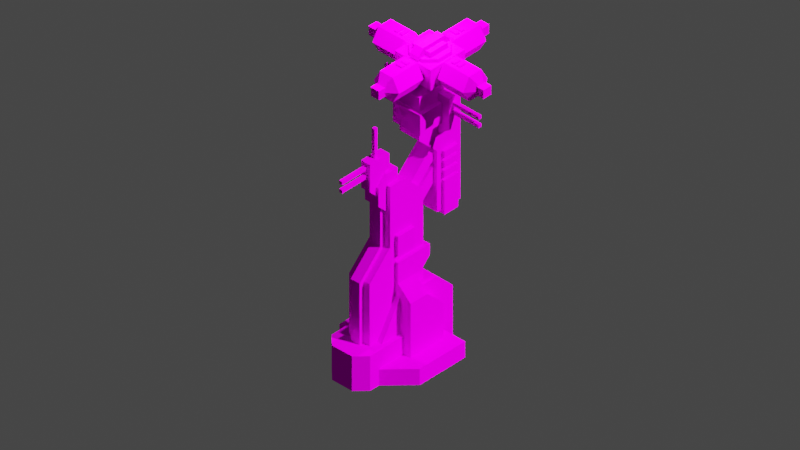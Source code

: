 # Source: anti_missile_tower_render.blend  (saved by Blender 2.80.75; exported with 4.5.12 LTS)
import bpy
from mathutils import Matrix  # noqa: F401  (used for matrix-valued properties, if any)

bpy.ops.wm.read_factory_settings(use_empty=True)
scene = bpy.context.scene
scene.name = 'Scene'

# ---- collections
col_collection = bpy.data.collections.new('Collection'); scene.collection.children.link(col_collection)

# ---- images (referenced by path relative to the original .blend; pixels are not part of the script)
import os
ASSET_DIR = os.environ.get("B2B_ASSET_DIR", "")  # directory of the original .blend (textures are referenced by path, not embedded)
HERE = os.path.dirname(os.path.abspath(__file__))  # packed textures are extracted next to this script under _unpacked/

def load_image(name, relpath, width, height, colorspace="sRGB"):
    """Load a texture the original file referenced (path relative to the .blend, or extracted next to this script)."""
    p = next((c for c in (os.path.join(HERE, relpath), os.path.join(ASSET_DIR, relpath)) if relpath and os.path.exists(c)), "")
    if p:
        img = bpy.data.images.load(p, check_existing=True)
        img.name = name
    else:  # same state as the original file: an image datablock whose file is absent (Cycles renders it pink)
        img = bpy.data.images.new(name, width, height)
        img.source = "FILE"
        img.filepath = "//" + (relpath or name)
    img.colorspace_settings.name = colorspace
    return img
img_adv_mass_generator_template_png = load_image('adv_mass_generator_template.png', 'adv_mass_generator_template.png', 1024, 1024, 'sRGB')

# ---- materials (node trees are filled in below, after node groups)
mat_material = bpy.data.materials.new('Material')
mat_material.use_transparent_shadow = False

# ---- material node trees
mat_material.use_nodes = True; mat_material.node_tree.nodes.clear()
_N = mat_material.node_tree.nodes; _L = mat_material.node_tree.links
n0 = _N.new('ShaderNodeOutputMaterial'); n0.name = 'Material Output'; n0.location = (300, 300)
n1 = _N.new('ShaderNodeBsdfPrincipled'); n1.name = 'Principled BSDF'; n1.location = (10, 300)
n1.distribution = 'GGX'
n1.subsurface_method = 'BURLEY'
n1.inputs[3].default_value = 1.45
n1.inputs[13].default_value = 0.0
n1.inputs[27].default_value = (0.0, 0.0, 0.0, 1.0)
n1.inputs[28].default_value = 1.0
n2 = _N.new('ShaderNodeTexImage'); n2.name = 'Image Texture'; n2.location = (-280, 280)
n2.image = img_adv_mass_generator_template_png
_L.new(n1.outputs[0], n0.inputs[0])
_L.new(n2.outputs[0], n1.inputs[0])
n0.is_active_output = True

# ---- world
world_world = bpy.data.worlds.new('World'); scene.world = world_world
world_world.use_nodes = True; world_world.node_tree.nodes.clear()
_N = world_world.node_tree.nodes; _L = world_world.node_tree.links
n0 = _N.new('ShaderNodeOutputWorld'); n0.name = 'World Output'; n0.location = (300, 300)
n1 = _N.new('ShaderNodeBackground'); n1.name = 'Background'; n1.location = (10, 300)
n1.inputs[0].default_value = (0.05088, 0.05088, 0.05088, 1.0)
_L.new(n1.outputs[0], n0.inputs[0])
n0.is_active_output = True
world_world.color = (0.05088, 0.05088, 0.05088)
world_world.use_sun_shadow = False
world_world.sun_shadow_jitter_overblur = 0.0

# ---- cameras
cam_camera = bpy.data.cameras.new('Camera')
cam_camera.type = 'ORTHO'
cam_camera.ortho_scale = 52.0

# ---- lights
light_sun_001 = bpy.data.lights.new('Sun.001', 'SUN')
light_sun_001.transmission_factor = 0.0
light_sun_001.energy = 2.0
light_sun_001.shadow_soft_size = 0.125
light_sun_002 = bpy.data.lights.new('Sun.002', 'SUN')
light_sun_002.transmission_factor = 0.0
light_sun_002.energy = 7.0
light_sun_002.shadow_soft_size = 0.125
light_point = bpy.data.lights.new('Point', 'POINT')
light_point.transmission_factor = 0.0
light_point.energy = 2e+04
light_point.shadow_maximum_resolution = 0.006
light_point.use_absolute_resolution = True

# ---- meshes
me_cube_001 = bpy.data.meshes.new('Cube.001')
me_cube_001.from_pydata([(-0.8908, 2.173, 20.16), (0.8908, 2.173, 20.16), (-0.9303, 2.487, 5.607), (-0.9303, -2.531, 2.772), (0.9303, 2.487, 5.607), (0.9303, -2.531, 2.772), (0.9303, -0.599, 9.614), (0.9303, -2.531, 7.682), (-0.9303, -2.531, 7.682), (-0.9303, -0.599, 9.614), (0.9303, -0.599, 14.47), (-0.9303, -0.599, 14.47), (-0.9303, 0.7705, 14.47), (-0.9303, 2.487, 12.76), (0.9303, 2.487, 12.76), (0.9303, 0.7705, 14.47), (-0.8908, 6.027, 20.16), (0.8908, 6.027, 20.16), (-0.8908, 6.027, 10.16), (0.8908, 6.027, 10.16), (0.8908, 3.831, 15.05), (0.8908, 2.173, 16.71), (-0.8908, 2.173, 16.71), (-0.8908, 3.831, 15.05), (0.8908, 3.831, 10.16), (-0.8908, 3.831, 10.16), (-1.234, 1.905, 19.03), (1.234, 1.905, 19.03), (-1.234, 3.928, 19.03), (1.234, 3.928, 19.03), (-1.234, 3.928, 17.39), (1.234, 3.928, 17.39), (1.234, 1.905, 17.39), (-1.234, 1.905, 17.39), (0.3983, -1.942, 16.67), (-0.3983, -1.942, 16.67), (-0.6208, 0.4325, 15.36), (0.6208, 0.4325, 15.36), (0.3983, -0.1244, 16.67), (-0.6208, 0.4325, 12.36), (0.6208, 0.4325, 12.36), (-0.3983, -0.1244, 16.67), (-0.6208, -0.599, 15.36), (-0.6208, -1.367, 14.59), (0.6208, -1.367, 14.59), (0.6208, -0.599, 15.36), (-0.6208, -1.367, 13.13), (-0.6208, -0.599, 12.36), (0.6208, -0.599, 12.36), (0.6208, -1.367, 13.13), (-0.3983, -0.1244, 13.91), (0.3983, -0.1244, 13.91), (0.5926, 3.858, 15.64), (-0.5926, 3.858, 15.64), (0.5926, 0.5255, 12.31), (-0.5926, 0.5255, 12.31), (0.5926, 1.191, 11.65), (-0.5926, 1.191, 11.65), (-0.5926, 4.524, 14.98), (0.5926, 4.524, 14.98), (0.5926, 4.764, 14.74), (-0.5926, 4.764, 14.74), (0.5926, 1.432, 11.41), (-0.5926, 1.432, 11.41), (0.5926, 2.097, 10.74), (-0.5926, 2.097, 10.74), (-0.5926, 5.43, 14.07), (0.5926, 5.43, 14.07), (3.618, 3.618, 1.293), (1.456, 1.428, 5.607), (-1.456, 1.428, 5.607), (-3.618, 3.618, 1.293), (0.1314, -1.942, 16.4), (0.1314, -1.942, 16.13), (-0.1314, -1.942, 16.4), (-0.1314, -1.942, 16.13), (-0.1314, -4.283, 16.4), (0.1314, -4.283, 16.4), (0.1314, -4.283, 16.13), (-0.1314, -4.283, 16.13), (0.1314, -1.942, 15.73), (0.1314, -1.942, 15.46), (-0.1314, -1.942, 15.73), (-0.1314, -1.942, 15.46), (-0.1314, -4.283, 15.73), (0.1314, -4.283, 15.73), (0.1314, -4.283, 15.46), (-0.1314, -4.283, 15.46), (-0.1314, -1.227, 19.01), (0.1314, -1.227, 19.01), (0.1314, -0.9641, 19.01), (-0.1314, -0.9641, 19.01), (-0.1314, -1.227, 16.67), (-0.1314, -0.9641, 16.67), (0.1314, -1.227, 16.67), (0.1314, -0.9641, 16.67), (-2.35, 2.93, 1.293), (-2.35, -0.1547, 1.293), (2.35, 2.93, 1.293), (2.35, -0.1547, 1.293), (-2.35, -0.1547, 5.607), (2.35, -0.1547, 5.607), (-2.35, 2.93, 4.105), (-2.35, 1.428, 5.607), (2.35, 1.428, 5.607), (2.35, 2.93, 4.105), (1.215, -0.1547, 8.835), (-1.215, -0.1547, 8.835), (1.215, 1.428, 8.835), (-1.215, 1.428, 8.835), (1.215, 1.428, 10.4), (-1.215, 1.428, 10.4), (1.215, -0.1547, 10.4), (-1.215, -0.1547, 10.4), (0.6063, 3.494, 20.16), (0.6063, 4.706, 20.16), (-0.6063, 3.494, 20.16), (-0.6063, 4.706, 20.16), (-0.6063, 3.494, 20.69), (0.6063, 3.494, 20.69), (0.6063, 4.706, 20.69), (-0.6063, 4.706, 20.69), (-0.82, 3.28, 22.77), (0.8201, 3.28, 22.77), (0.82, 4.92, 22.77), (-0.82, 4.92, 22.77), (-0.82, 3.28, 23.1), (0.8201, 3.28, 23.1), (0.82, 4.92, 23.1), (-0.82, 4.92, 23.1), (-0.6024, 2.756, 20.69), (-1.344, 3.498, 20.69), (1.344, 3.498, 20.69), (0.6024, 2.756, 20.69), (0.6024, 5.444, 20.69), (1.344, 4.702, 20.69), (-1.344, 4.702, 20.69), (-0.6024, 5.444, 20.69), (-1.344, 3.498, 22.77), (-0.6024, 2.756, 22.77), (0.6024, 2.756, 22.77), (1.344, 3.498, 22.77), (1.344, 4.702, 22.77), (0.6024, 5.444, 22.77), (-0.6024, 5.444, 22.77), (-1.344, 4.702, 22.77), (-1.135, 5.904, 21.73), (-1.135, 8.173, 21.73), (-0.5674, 5.904, 20.75), (-0.5674, 8.173, 20.75), (0.5674, 5.904, 20.75), (0.5674, 8.173, 20.75), (1.135, 5.904, 21.73), (1.135, 8.173, 21.73), (0.5674, 5.904, 22.72), (0.5674, 8.173, 22.72), (-0.5674, 5.904, 22.72), (-0.5674, 8.173, 22.72), (1.608, 2.492, 20.92), (-1.608, 2.492, 20.92), (-0.358, 9.271, 22.09), (-0.358, 9.271, 21.38), (0.0, 9.063, 21.73), (0.358, 9.271, 22.09), (0.358, 9.271, 21.38), (-0.358, 8.555, 22.09), (-0.358, 8.555, 21.38), (0.358, 8.555, 22.09), (6.166e-07, 5.014, 21.73), (0.358, 8.555, 21.38), (1.608, 5.708, 20.92), (-1.608, 5.708, 20.92), (-1.608, 2.492, 22.55), (1.608, 2.492, 22.55), (1.608, 5.708, 22.55), (-1.608, 5.708, 22.55), (-1.804, 2.965, 21.73), (-4.073, 2.965, 21.73), (-1.804, 3.533, 20.75), (-4.073, 3.533, 20.75), (-1.804, 4.667, 20.75), (-4.073, 4.667, 20.75), (-1.804, 5.235, 21.73), (-4.073, 5.235, 21.73), (-1.804, 4.667, 22.72), (-4.073, 4.667, 22.72), (-1.804, 3.533, 22.72), (-4.073, 3.533, 22.72), (-5.171, 3.742, 22.09), (-5.171, 3.742, 21.38), (-4.963, 4.1, 21.73), (-5.171, 4.458, 22.09), (-5.171, 4.458, 21.38), (-4.455, 3.742, 22.09), (-4.455, 3.742, 21.38), (-4.455, 4.458, 22.09), (-0.9138, 4.1, 21.73), (-4.455, 4.458, 21.38), (1.135, 2.296, 21.73), (1.135, 0.02676, 21.73), (0.5674, 2.296, 20.75), (0.5674, 0.02676, 20.75), (-0.5674, 2.296, 20.75), (-0.5674, 0.02676, 20.75), (-1.135, 2.296, 21.73), (-1.135, 0.02676, 21.73), (-0.5674, 2.296, 22.72), (-0.5674, 0.02676, 22.72), (0.5674, 2.296, 22.72), (0.5674, 0.02676, 22.72), (0.358, -1.071, 22.09), (0.358, -1.071, 21.38), (1.465e-06, -0.8632, 21.73), (-0.358, -1.071, 22.09), (-0.358, -1.071, 21.38), (0.358, -0.3546, 22.09), (0.358, -0.3546, 21.38), (-0.358, -0.3546, 22.09), (6.166e-07, 3.186, 21.73), (-0.358, -0.3546, 21.38), (1.804, 5.235, 21.73), (4.073, 5.235, 21.73), (1.804, 4.667, 20.75), (4.073, 4.667, 20.75), (1.804, 3.533, 20.75), (4.073, 3.533, 20.75), (1.804, 2.965, 21.73), (4.073, 2.965, 21.73), (1.804, 3.533, 22.72), (4.073, 3.533, 22.72), (1.804, 4.667, 22.72), (4.073, 4.667, 22.72), (5.171, 4.458, 22.09), (5.171, 4.458, 21.38), (4.963, 4.1, 21.73), (5.171, 3.742, 22.09), (5.171, 3.742, 21.38), (4.455, 4.458, 22.09), (4.455, 4.458, 21.38), (4.455, 3.742, 22.09), (0.9138, 4.1, 21.73), (4.455, 3.742, 21.38), (1.133, 5.568, 9.846), (-1.133, 4.29, 9.846), (1.133, 4.29, 12.54), (-1.133, 5.568, 12.54), (1.133, 5.568, 12.54), (1.133, 4.29, 12.8), (-1.133, 4.29, 12.8), (-1.133, 5.568, 12.8), (1.133, 5.568, 12.8), (1.133, 4.29, 13.32), (-1.133, 4.29, 13.32), (-1.133, 5.568, 13.32), (1.133, 5.568, 13.32), (1.133, 4.29, 13.58), (-1.133, 4.29, 13.58), (-1.133, 5.568, 13.58), (1.133, 5.568, 13.58), (1.133, 4.29, 14.09), (-1.133, 4.29, 14.09), (-1.133, 5.568, 14.09), (1.133, 5.568, 14.09), (1.133, 4.29, 14.35), (-1.133, 4.29, 14.35), (-1.133, 5.568, 14.35), (1.133, 5.568, 14.35), (1.133, 4.29, 14.87), (-1.133, 4.29, 14.87), (-1.133, 5.568, 14.87), (1.133, 5.568, 14.87), (-0.8908, 3.928, 19.68), (-0.8908, 4.823, 19.68), (-0.8908, 3.928, 16.44), (-0.8908, 4.823, 16.44), (-1.905, 3.928, 19.68), (-1.905, 4.823, 19.68), (-1.905, 3.928, 17.16), (-1.905, 4.823, 17.16), (-4.246, 4.507, 19.25), (-4.246, 4.507, 18.99), (-4.246, 4.244, 19.25), (-4.246, 4.244, 18.99), (-1.905, 4.244, 19.25), (-1.905, 4.507, 19.25), (-1.905, 4.507, 18.99), (-1.905, 4.244, 18.99), (-4.246, 4.507, 18.58), (-4.246, 4.507, 18.32), (-4.246, 4.244, 18.58), (-4.246, 4.244, 18.32), (-1.905, 4.244, 18.58), (-1.905, 4.507, 18.58), (-1.905, 4.507, 18.32), (-1.905, 4.244, 18.32), (0.8908, 3.928, 19.68), (0.8908, 4.823, 19.68), (0.8908, 3.928, 16.44), (0.8908, 4.823, 16.44), (1.905, 3.928, 19.68), (1.905, 4.823, 19.68), (1.905, 3.928, 17.16), (1.905, 4.823, 17.16), (4.246, 4.507, 19.25), (4.246, 4.507, 18.99), (4.246, 4.244, 19.25), (4.246, 4.244, 18.99), (1.905, 4.244, 19.25), (1.905, 4.507, 19.25), (1.905, 4.507, 18.99), (1.905, 4.244, 18.99), (4.246, 4.507, 18.58), (4.246, 4.507, 18.32), (4.246, 4.244, 18.58), (4.246, 4.244, 18.32), (1.905, 4.244, 18.58), (1.905, 4.507, 18.58), (1.905, 4.507, 18.32), (1.905, 4.244, 18.32), (-0.3561, 2.644, 22.55), (0.3561, 2.644, 22.55), (0.3561, 5.556, 22.55), (-0.3561, 5.556, 22.55), (-0.3561, 2.644, 22.91), (-0.3561, 3.09, 23.35), (0.3561, 3.09, 23.35), (0.3561, 2.644, 22.91), (0.3561, 5.556, 22.91), (0.3561, 5.11, 23.35), (-0.3561, 5.11, 23.35), (-0.3561, 5.556, 22.91), (1.215, 1.428, 6.656), (-1.215, 1.428, 6.656), (0.6329, -3.618, 1.293), (3.618, -0.6329, 1.293), (-3.618, -0.6329, 1.293), (-0.6329, -3.618, 1.293), (1.456, 3.281, 5.607), (1.456, 4.72, 4.169), (-1.456, 4.72, 4.169), (-1.456, 3.281, 5.607), (-0.3983, -2.531, 2.772), (0.3983, -2.531, 2.772), (0.3983, -0.599, 9.614), (-0.3983, -0.599, 9.614), (0.3983, -0.599, 13.13), (-0.3983, -0.599, 13.13), (-0.3983, -0.9797, 9.614), (-0.3983, -0.9797, 13.13), (0.3983, -0.9797, 13.13), (0.3983, -2.911, 2.772), (-0.3983, -2.911, 2.772), (-0.3983, -2.911, 7.682), (0.3983, -2.911, 7.682), (0.3983, -0.9797, 9.614), (-0.3983, -1.367, 13.91), (-0.3983, -1.942, 14.48), (0.3983, -1.942, 14.48), (0.3983, -1.367, 13.91), (1.736, 0.7734, 2.772), (-1.736, 0.7734, 2.772), (1.736, -3.323, 2.772), (0.8993, -4.16, 2.772), (-0.8993, -4.16, 2.772), (-1.736, -3.323, 2.772), (-1.377, -0.1547, 2.772), (1.377, -0.1547, 2.772), (-1.377, -0.1547, 5.607), (1.377, -0.1547, 5.607), (-1.377, -1.838, 2.772), (1.377, -1.838, 2.772), (0.3027, 6.027, 18.99), (-0.3027, 6.027, 18.99), (0.3027, 6.027, 19.3), (-0.3027, 6.027, 19.3), (-0.3027, 6.177, 19.3), (-0.3027, 6.177, 18.99), (0.3027, 6.177, 18.99), (0.3027, 6.177, 19.3), (0.3027, 6.027, 18.41), (-0.3027, 6.027, 18.41), (0.3027, 6.027, 18.71), (-0.3027, 6.027, 18.71), (-0.3027, 6.177, 18.71), (-0.3027, 6.177, 18.41), (0.3027, 6.177, 18.41), (0.3027, 6.177, 18.71), (2.192, 3.819, 22.72), (2.46, 3.819, 22.72), (2.192, 4.381, 22.72), (2.46, 4.381, 22.72), (2.46, 3.819, 22.83), (2.192, 3.819, 22.83), (2.192, 4.381, 22.83), (2.46, 4.381, 22.83), (2.648, 3.819, 22.72), (2.916, 3.819, 22.72), (2.648, 4.381, 22.72), (2.916, 4.381, 22.72), (2.916, 3.819, 22.83), (2.648, 3.819, 22.83), (2.648, 4.381, 22.83), (2.916, 4.381, 22.83), (0.2814, 6.292, 22.72), (0.2814, 6.56, 22.72), (-0.2814, 6.292, 22.72), (-0.2814, 6.56, 22.72), (0.2814, 6.56, 22.83), (0.2814, 6.292, 22.83), (-0.2814, 6.292, 22.83), (-0.2814, 6.56, 22.83), (0.2814, 6.748, 22.72), (0.2814, 7.016, 22.72), (-0.2814, 6.748, 22.72), (-0.2814, 7.016, 22.72), (0.2814, 7.016, 22.83), (0.2814, 6.748, 22.83), (-0.2814, 6.748, 22.83), (-0.2814, 7.016, 22.83), (-2.192, 4.381, 22.72), (-2.46, 4.381, 22.72), (-2.192, 3.819, 22.72), (-2.46, 3.819, 22.72), (-2.46, 4.381, 22.83), (-2.192, 4.381, 22.83), (-2.192, 3.819, 22.83), (-2.46, 3.819, 22.83), (-2.648, 4.381, 22.72), (-2.916, 4.381, 22.72), (-2.648, 3.819, 22.72), (-2.916, 3.819, 22.72), (-2.916, 4.381, 22.83), (-2.648, 4.381, 22.83), (-2.648, 3.819, 22.83), (-2.916, 3.819, 22.83), (-0.2814, 1.908, 22.72), (-0.2814, 1.64, 22.72), (0.2814, 1.908, 22.72), (0.2814, 1.64, 22.72), (-0.2814, 1.64, 22.83), (-0.2814, 1.908, 22.83), (0.2814, 1.908, 22.83), (0.2814, 1.64, 22.83), (-0.2814, 1.453, 22.72), (-0.2814, 1.184, 22.72), (0.2814, 1.453, 22.72), (0.2814, 1.184, 22.72), (-0.2814, 1.184, 22.83), (-0.2814, 1.453, 22.83), (0.2814, 1.453, 22.83), (0.2814, 1.184, 22.83), (1.215, -0.1547, 8.318), (-1.215, -0.1547, 8.318), (1.215, -0.1547, 6.656), (-1.215, -0.1547, 6.656), (1.215, 2.831, 8.318), (-1.215, 2.831, 8.318), (-1.215, 2.031, 6.656), (-1.215, 2.831, 7.456), (1.215, 2.831, 7.456), (1.215, 2.031, 6.656), (-0.3983, -2.531, 7.682), (0.3983, -2.531, 7.682), (-0.9303, -1.838, 2.772), (0.9303, -1.838, 2.772), (-0.9303, 1.428, 8.835), (-0.9303, 1.428, 10.4), (-0.9303, -0.1547, 8.835), (-0.9303, -0.1547, 10.4), (0.9303, -0.1547, 8.835), (0.9303, -0.1547, 10.4), (0.9303, 1.428, 8.835), (0.9303, 1.428, 10.4), (-0.8908, 4.29, 14.35), (0.8908, 4.29, 14.35), (0.8908, 5.568, 14.35), (-0.8908, 5.568, 14.35), (0.8908, 4.29, 14.87), (-0.8908, 4.29, 14.87), (-0.8908, 5.568, 14.87), (0.8908, 5.568, 14.87), (-0.8908, 4.29, 13.58), (0.8908, 4.29, 13.58), (0.8908, 5.568, 13.58), (-0.8908, 5.568, 13.58), (0.8908, 4.29, 14.09), (-0.8908, 4.29, 14.09), (-0.8908, 5.568, 14.09), (0.8908, 5.568, 14.09), (-0.8908, 4.29, 12.8), (0.8908, 4.29, 12.8), (0.8908, 5.568, 12.8), (-0.8908, 5.568, 12.8), (0.8908, 4.29, 13.32), (-0.8908, 4.29, 13.32), (-0.8908, 5.568, 13.32), (0.8908, 5.568, 13.32), (1.133, 4.29, 9.846), (-1.133, 5.568, 9.846), (-1.133, 4.29, 12.54), (1.344, 3.498, 20.92), (1.344, 3.498, 22.55), (0.6024, 2.756, 20.92), (0.6024, 2.756, 22.55), (-1.344, 3.498, 22.55), (-1.344, 3.498, 20.92), (-0.6024, 2.756, 22.55), (-0.6024, 2.756, 20.92), (-0.6024, 5.444, 22.55), (-0.6024, 5.444, 20.92), (-1.344, 4.702, 20.92), (-1.344, 4.702, 22.55), (0.6024, 5.444, 20.92), (0.6024, 5.444, 22.55), (1.344, 4.702, 22.55), (1.344, 4.702, 20.92), (-1.456, 1.456, 0.0), (1.456, 1.428, -1.192e-07), (-1.456, 4.72, 0.0), (1.456, 4.72, 0.0), (-3.618, 3.618, 0.0), (3.618, 3.618, -5.96e-08), (3.618, -0.6329, -5.96e-08), (3.618, 1.949, -5.96e-08), (1.736, 0.7734, 3.576e-07), (1.736, -1.736, 0.0), (2.446, -1.805, -5.96e-08), (-1.456, 1.428, -1.192e-07), (-3.618, -0.6329, -5.96e-08), (-3.618, 1.036, 1.192e-07), (1.736, -3.323, 3.576e-07), (-1.736, -3.323, 3.576e-07), (-1.736, 0.7734, 3.576e-07), (-0.6329, -3.618, -5.96e-08), (0.6329, -3.618, -5.96e-08), (0.8993, -4.16, 1.192e-07), (-0.8993, -4.16, 1.192e-07)], [(463, 464)], [(96, 102, 105, 98), (3, 5, 7, 8), (10, 15, 12, 11), (8, 7, 6, 9), (1, 17, 16, 0), (9, 6, 10, 11), (14, 13, 12, 15), (0, 22, 21, 1), (17, 19, 18, 16), (19, 17, 1, 21, 20, 24), (24, 25, 18, 19), (20, 21, 22, 23), (23, 22, 0, 16, 18, 25), (23, 25, 24, 20), (27, 29, 28, 26), (32, 33, 30, 31), (26, 28, 30, 33), (272, 274, 278, 276), (27, 26, 33, 32), (29, 27, 32, 31), (43, 46, 49, 44), (34, 38, 41, 35), (37, 40, 39, 36), (44, 49, 48, 40, 37, 45), (45, 37, 36, 42), (44, 45, 42, 43), (48, 49, 46, 47), (36, 39, 47, 46, 43, 42), (34, 35, 356, 357), (38, 34, 357, 358, 51), (41, 38, 51, 50), (54, 52, 53, 55), (56, 57, 58, 59), (53, 58, 57, 55), (54, 56, 59, 52), (62, 60, 61, 63), (64, 65, 66, 67), (61, 66, 65, 63), (62, 64, 67, 60), (68, 71, 335, 336, 333, 334), (77, 76, 79, 78), (75, 79, 76, 74), (72, 77, 78, 73), (73, 78, 79, 75), (74, 76, 77, 72), (85, 84, 87, 86), (83, 87, 84, 82), (80, 85, 86, 81), (81, 86, 87, 83), (82, 84, 85, 80), (93, 91, 90, 95), (94, 89, 88, 92), (95, 90, 89, 94), (92, 88, 91, 93), (90, 91, 88, 89), (98, 105, 104, 101, 99), (104, 105, 102, 103), (97, 100, 103, 102, 96), (467, 107, 109, 465), (468, 466, 111, 113), (467, 468, 113, 107), (471, 472, 110, 108), (107, 113, 111, 109), (108, 110, 112, 106), (114, 115, 120, 119), (115, 117, 121, 120), (116, 114, 119, 118), (117, 116, 118, 121), (138, 504, 506, 139), (132, 133, 130, 131, 136, 137, 134, 135), (130, 133, 502, 507), (144, 508, 511, 145), (140, 141, 142, 143, 144, 145, 138, 139), (322, 319, 323, 324, 329, 330), (127, 128, 129, 126), (124, 125, 129, 128), (122, 123, 127, 126), (125, 122, 126, 129), (123, 124, 128, 127), (132, 135, 515, 500), (511, 504, 138, 145), (513, 508, 144, 143), (134, 512, 515, 135), (136, 131, 505, 510), (146, 147, 149, 148), (148, 149, 151, 150), (150, 151, 153, 152), (152, 153, 155, 154), (170, 171, 175, 174), (154, 155, 157, 156), (156, 157, 147, 146), (173, 174, 175, 172), (160, 165, 167, 163), (147, 162, 149), (157, 162, 147), (155, 162, 157), (153, 162, 155), (151, 162, 153), (149, 162, 151), (166, 161, 164, 169), (148, 168, 146), (150, 168, 148), (152, 168, 150), (154, 168, 152), (156, 168, 154), (146, 168, 156), (164, 163, 167, 169), (161, 160, 163, 164), (166, 165, 160, 161), (158, 159, 171, 170), (159, 158, 173, 172), (171, 159, 172, 175), (158, 170, 174, 173), (176, 177, 179, 178), (178, 179, 181, 180), (180, 181, 183, 182), (182, 183, 185, 184), (184, 185, 187, 186), (186, 187, 177, 176), (188, 193, 195, 191), (177, 190, 179), (187, 190, 177), (185, 190, 187), (183, 190, 185), (181, 190, 183), (179, 190, 181), (194, 189, 192, 197), (178, 196, 176), (180, 196, 178), (182, 196, 180), (184, 196, 182), (186, 196, 184), (176, 196, 186), (192, 191, 195, 197), (189, 188, 191, 192), (194, 193, 188, 189), (198, 199, 201, 200), (200, 201, 203, 202), (202, 203, 205, 204), (204, 205, 207, 206), (206, 207, 209, 208), (208, 209, 199, 198), (210, 215, 217, 213), (199, 212, 201), (209, 212, 199), (207, 212, 209), (205, 212, 207), (203, 212, 205), (201, 212, 203), (216, 211, 214, 219), (200, 218, 198), (202, 218, 200), (204, 218, 202), (206, 218, 204), (208, 218, 206), (198, 218, 208), (214, 213, 217, 219), (211, 210, 213, 214), (216, 215, 210, 211), (220, 221, 223, 222), (222, 223, 225, 224), (224, 225, 227, 226), (226, 227, 229, 228), (228, 229, 231, 230), (230, 231, 221, 220), (232, 237, 239, 235), (221, 234, 223), (231, 234, 221), (229, 234, 231), (227, 234, 229), (225, 234, 227), (223, 234, 225), (238, 233, 236, 241), (222, 240, 220), (224, 240, 222), (226, 240, 224), (228, 240, 226), (230, 240, 228), (220, 240, 230), (236, 235, 239, 241), (233, 232, 235, 236), (238, 237, 232, 233), (497, 242, 246, 244), (498, 243, 499, 245), (490, 247, 251, 493), (251, 254, 496, 493), (250, 491, 496, 254), (494, 495, 253, 252), (249, 248, 252, 253), (247, 250, 254, 251), (482, 255, 259, 485), (259, 262, 488, 485), (258, 483, 488, 262), (486, 487, 261, 260), (257, 256, 260, 261), (255, 258, 262, 259), (474, 263, 267, 477), (267, 270, 480, 477), (266, 475, 480, 270), (478, 479, 269, 268), (265, 264, 268, 269), (263, 266, 270, 267), (296, 300, 302, 298), (271, 272, 276, 275), (273, 271, 275, 277), (275, 276, 278, 277), (274, 273, 277, 278), (279, 280, 282, 281), (321, 322, 330, 327), (282, 286, 283, 281), (279, 284, 285, 280), (280, 285, 286, 282), (281, 283, 284, 279), (287, 288, 290, 289), (320, 321, 327, 328, 325, 326), (290, 294, 291, 289), (287, 292, 293, 288), (288, 293, 294, 290), (289, 291, 292, 287), (295, 299, 300, 296), (297, 301, 299, 295), (299, 301, 302, 300), (298, 302, 301, 297), (303, 305, 306, 304), (325, 328, 329, 324), (306, 305, 307, 310), (303, 304, 309, 308), (304, 306, 310, 309), (305, 303, 308, 307), (311, 313, 314, 312), (314, 313, 315, 318), (311, 312, 317, 316), (312, 314, 318, 317), (313, 311, 316, 315), (323, 326, 325, 324), (327, 330, 329, 328), (319, 320, 326, 323), (103, 332, 331, 104), (100, 454, 332, 103), (104, 331, 453, 101), (333, 534, 526, 522, 334), (69, 337, 340, 70), (70, 340, 339, 518, 516, 527), (339, 340, 337, 338), (351, 350, 353, 352), (352, 353, 354, 347), (347, 354, 349, 348), (346, 344, 347, 348), (343, 345, 349, 354), (355, 358, 357, 356), (35, 41, 50, 355, 356), (361, 359, 360, 364, 363, 362), (361, 362, 535, 530), (365, 369, 367), (368, 370, 366), (367, 369, 370, 368), (377, 376, 375, 378), (371, 372, 376, 377), (372, 374, 375, 376), (374, 373, 378, 375), (373, 371, 377, 378), (385, 384, 383, 386), (379, 380, 384, 385), (380, 382, 383, 384), (382, 381, 386, 383), (381, 379, 385, 386), (400, 399, 402, 401), (392, 391, 394, 393), (388, 390, 394, 391), (387, 388, 391, 392), (390, 389, 393, 394), (389, 387, 392, 393), (396, 398, 402, 399), (395, 396, 399, 400), (398, 397, 401, 402), (397, 395, 400, 401), (416, 415, 418, 417), (408, 407, 410, 409), (404, 406, 410, 407), (403, 404, 407, 408), (406, 405, 409, 410), (405, 403, 408, 409), (412, 414, 418, 415), (411, 412, 415, 416), (414, 413, 417, 418), (413, 411, 416, 417), (432, 431, 434, 433), (424, 423, 426, 425), (420, 422, 426, 423), (419, 420, 423, 424), (422, 421, 425, 426), (421, 419, 424, 425), (428, 430, 434, 431), (427, 428, 431, 432), (430, 429, 433, 434), (429, 427, 432, 433), (448, 447, 450, 449), (440, 439, 442, 441), (436, 438, 442, 439), (435, 436, 439, 440), (438, 437, 441, 442), (437, 435, 440, 441), (444, 446, 450, 447), (443, 444, 447, 448), (446, 445, 449, 450), (445, 443, 448, 449), (2, 13, 14, 4), (452, 451, 455, 456), (458, 456, 455, 459), (459, 460, 457, 458), (342, 462, 353, 350), (341, 351, 352, 461), (352, 347, 344, 461), (353, 462, 343, 354), (9, 11, 12, 13, 2, 463, 3, 8), (7, 5, 464, 4, 14, 15, 10, 6), (109, 111, 466, 465), (106, 469, 471, 108), (112, 110, 472, 470), (106, 112, 470, 469), (476, 265, 269, 479), (263, 474, 475, 266), (256, 481, 486, 260), (473, 264, 265, 476), (484, 257, 261, 487), (255, 482, 483, 258), (248, 489, 494, 252), (481, 256, 257, 484), (492, 249, 253, 495), (247, 490, 491, 250), (489, 248, 249, 492), (498, 245, 246, 242), (497, 244, 499, 243), (245, 499, 244, 246), (243, 498, 242, 497), (264, 473, 478, 268), (506, 503, 140, 139), (513, 143, 142, 514), (134, 137, 509, 512), (501, 514, 142, 141), (509, 137, 136, 510), (132, 500, 502, 133), (505, 131, 130, 507), (501, 141, 140, 503), (451, 453, 331, 460, 459, 455), (454, 452, 456, 458, 457, 332), (331, 332, 457, 460), (100, 97, 99, 101, 453, 451, 452, 454), (520, 529, 528, 335, 71), (536, 535, 362, 363), (517, 519, 338, 337, 69), (528, 533, 336, 335), (521, 520, 71, 68), (522, 523, 521, 68, 334), (531, 536, 363, 364), (519, 518, 339, 338), (532, 531, 364, 360), (530, 525, 524, 359, 361)])
_uv = me_cube_001.uv_layers.new(name='UVMap')
_uv.uv.foreach_set('vector', [0.01, 0.8788, 0.1114, 0.8788, 0.1114, 0.7093, 0.01, 0.7093, 0.1513, 0.4609, 0.08425, 0.4609, 0.08425, 0.2838, 0.1513, 0.2838, 0.1613, 0.4048, 0.1613, 0.3554, 0.2284, 0.3554, 0.2284, 0.4048, 0.1513, 0.2838, 0.08425, 0.2838, 0.08425, 0.1853, 0.1513, 0.1853, 0.07425, 0.5889, 0.07425, 0.4499, 0.01, 0.4499, 0.01, 0.5889, 0.1513, 0.1853, 0.08425, 0.1853, 0.08425, 0.01, 0.1513, 0.01, 0.1613, 0.2679, 0.2284, 0.2679, 0.2284, 0.3554, 0.1613, 0.3554, 0.2384, 0.01, 0.2384, 0.1345, 0.3027, 0.1345, 0.3027, 0.01, 0.07425, 0.4499, 0.07425, 0.08921, 0.01, 0.08921, 0.01, 0.4499, 0.99, 0.02059, 0.99, 0.3813, 0.851, 0.3813, 0.851, 0.2569, 0.9108, 0.1971, 0.9108, 0.02059, 0.07425, 0.01, 0.01, 0.01, 0.01, 0.08921, 0.07425, 0.08921, 0.3027, 0.219, 0.3027, 0.1345, 0.2384, 0.1345, 0.2384, 0.219, 0.9108, 0.1971, 0.851, 0.2569, 0.851, 0.3813, 0.99, 0.3813, 0.99, 0.02059, 0.9108, 0.02059, 0.2384, 0.219, 0.2384, 0.3955, 0.3027, 0.3955, 0.3027, 0.219, 0.6202, 0.4614, 0.6202, 0.3884, 0.7092, 0.3884, 0.7092, 0.4614, 0.6202, 0.3884, 0.7092, 0.3884, 0.7092, 0.4614, 0.6202, 0.4614, 0.8998, 0.591, 0.8268, 0.591, 0.8268, 0.5318, 0.8998, 0.5318, 0.04656, 0.6305, 0.1636, 0.6305, 0.1375, 0.667, 0.04656, 0.667, 0.9887, 0.591, 0.8998, 0.591, 0.8998, 0.5318, 0.9887, 0.5318, 0.8998, 0.591, 0.8268, 0.591, 0.8268, 0.5318, 0.8998, 0.5318, 0.2365, 0.7805, 0.2365, 0.8332, 0.2812, 0.8332, 0.2812, 0.7805, 0.4424, 0.2351, 0.4424, 0.3006, 0.4711, 0.3006, 0.4711, 0.2351, 0.2812, 0.7041, 0.2812, 0.5961, 0.2365, 0.5961, 0.2365, 0.7041, 0.3461, 0.6764, 0.3461, 0.6238, 0.3184, 0.5961, 0.2812, 0.5961, 0.2812, 0.7041, 0.3184, 0.7041, 0.2812, 0.7413, 0.2812, 0.7041, 0.2365, 0.7041, 0.2365, 0.7413, 0.2812, 0.7805, 0.2812, 0.7413, 0.2365, 0.7413, 0.2365, 0.7805, 0.2812, 0.8723, 0.2812, 0.8332, 0.2365, 0.8332, 0.2365, 0.8723, 0.2812, 0.5961, 0.2812, 0.7041, 0.3184, 0.7041, 0.3461, 0.6764, 0.3461, 0.6238, 0.3184, 0.5961, 0.4424, 0.2351, 0.4711, 0.2351, 0.4711, 0.1562, 0.4424, 0.1562, 0.5844, 0.3648, 0.5844, 0.2992, 0.5055, 0.2992, 0.4848, 0.32, 0.4848, 0.3648, 0.4711, 0.3006, 0.4424, 0.3006, 0.4424, 0.4003, 0.4711, 0.4003, 0.5479, 0.5505, 0.5479, 0.3806, 0.5051, 0.3806, 0.5051, 0.5505, 0.5479, 0.3806, 0.5051, 0.3806, 0.5051, 0.5505, 0.5479, 0.5505, 0.5479, 0.5505, 0.5818, 0.5505, 0.5818, 0.3806, 0.5479, 0.3806, 0.5818, 0.3806, 0.5479, 0.3806, 0.5479, 0.5505, 0.5818, 0.5505, 0.5051, 0.3806, 0.5051, 0.5505, 0.5479, 0.5505, 0.5479, 0.3806, 0.5479, 0.3806, 0.5051, 0.3806, 0.5051, 0.5505, 0.5479, 0.5505, 0.5479, 0.5505, 0.5818, 0.5505, 0.5818, 0.3806, 0.5479, 0.3806, 0.5479, 0.5505, 0.5818, 0.5505, 0.5818, 0.3806, 0.5479, 0.3806, 0.99, 0.8712, 0.7291, 0.8712, 0.7291, 0.718, 0.8367, 0.6103, 0.8824, 0.6103, 0.99, 0.718, 0.4296, 0.7806, 0.4296, 0.79, 0.439, 0.79, 0.439, 0.7806, 0.4296, 0.6961, 0.4296, 0.7806, 0.439, 0.7806, 0.439, 0.6961, 0.4296, 0.6961, 0.4296, 0.7806, 0.439, 0.7806, 0.439, 0.6961, 0.4296, 0.6961, 0.4296, 0.7806, 0.439, 0.7806, 0.439, 0.6961, 0.4296, 0.6961, 0.4296, 0.7806, 0.439, 0.7806, 0.439, 0.6961, 0.439, 0.79, 0.439, 0.7806, 0.4296, 0.7806, 0.4296, 0.79, 0.4296, 0.6961, 0.4296, 0.7806, 0.439, 0.7806, 0.439, 0.6961, 0.4296, 0.6961, 0.4296, 0.7806, 0.439, 0.7806, 0.439, 0.6961, 0.439, 0.7806, 0.439, 0.6961, 0.4296, 0.6961, 0.4296, 0.7806, 0.439, 0.7806, 0.439, 0.6961, 0.4296, 0.6961, 0.4296, 0.7806, 0.4296, 0.6961, 0.4296, 0.7806, 0.439, 0.7806, 0.439, 0.6961, 0.4296, 0.6961, 0.4296, 0.7806, 0.439, 0.7806, 0.439, 0.6961, 0.4296, 0.6961, 0.4296, 0.7806, 0.439, 0.7806, 0.439, 0.6961, 0.4296, 0.6961, 0.4296, 0.7806, 0.439, 0.7806, 0.439, 0.6961, 0.439, 0.7806, 0.4296, 0.7806, 0.4296, 0.79, 0.439, 0.79, 0.01, 0.8788, 0.1114, 0.8788, 0.1656, 0.9329, 0.1656, 0.99, 0.01, 0.99, 0.188, 0.7093, 0.1114, 0.7093, 0.1114, 0.8788, 0.188, 0.8788, 0.01, 0.99, 0.1656, 0.99, 0.1656, 0.9329, 0.1114, 0.8788, 0.01, 0.8788, 0.3798, 0.4006, 0.3798, 0.3904, 0.3227, 0.3904, 0.3227, 0.4006, 0.3227, 0.4006, 0.3798, 0.4006, 0.3798, 0.3904, 0.3227, 0.3904, 0.39, 0.3904, 0.39, 0.3339, 0.3798, 0.3339, 0.3798, 0.3904, 0.3798, 0.3339, 0.3798, 0.3904, 0.39, 0.3904, 0.39, 0.3339, 0.3798, 0.3904, 0.3798, 0.3339, 0.3227, 0.3339, 0.3227, 0.3904, 0.3227, 0.3339, 0.3227, 0.3904, 0.3798, 0.3904, 0.3798, 0.3339, 0.9887, 0.611, 0.9887, 0.6547, 0.9695, 0.6547, 0.9695, 0.611, 0.9695, 0.6547, 0.9695, 0.611, 0.9887, 0.611, 0.9887, 0.6547, 0.9887, 0.611, 0.9887, 0.6547, 0.9695, 0.6547, 0.9695, 0.611, 0.9695, 0.6547, 0.9695, 0.611, 0.9887, 0.611, 0.9887, 0.6547, 0.4136, 0.6661, 0.4136, 0.6581, 0.4515, 0.6581, 0.4515, 0.6661, 0.4949, 0.5612, 0.5217, 0.5879, 0.5217, 0.6314, 0.4949, 0.6581, 0.4515, 0.6581, 0.4247, 0.6314, 0.4247, 0.5879, 0.4515, 0.5612, 0.4515, 0.6581, 0.4949, 0.6581, 0.4949, 0.6661, 0.4515, 0.6661, 0.4136, 0.6661, 0.4136, 0.6581, 0.4515, 0.6581, 0.4515, 0.6661, 0.4515, 0.6581, 0.4247, 0.6314, 0.4247, 0.5879, 0.4515, 0.5612, 0.4949, 0.5612, 0.5217, 0.5879, 0.5217, 0.6314, 0.4949, 0.6581, 0.875, 0.3963, 0.98, 0.3963, 0.98, 0.409, 0.9639, 0.4251, 0.8911, 0.4251, 0.875, 0.409, 0.2205, 0.4148, 0.2205, 0.4739, 0.1613, 0.4739, 0.1613, 0.4148, 0.4542, 0.105, 0.4542, 0.04582, 0.4661, 0.04582, 0.4661, 0.105, 0.4542, 0.105, 0.4542, 0.04582, 0.4661, 0.04582, 0.4661, 0.105, 0.4542, 0.105, 0.4542, 0.04582, 0.4661, 0.04582, 0.4661, 0.105, 0.4661, 0.04582, 0.4661, 0.105, 0.4542, 0.105, 0.4542, 0.04582, 0.4515, 0.6581, 0.4949, 0.6581, 0.4949, 0.6661, 0.4515, 0.6661, 0.4515, 0.6581, 0.4949, 0.6581, 0.4949, 0.6661, 0.4515, 0.6661, 0.4515, 0.6581, 0.4949, 0.6581, 0.4949, 0.6661, 0.4515, 0.6661, 0.4515, 0.6581, 0.4515, 0.6661, 0.4136, 0.6661, 0.4136, 0.6581, 0.4515, 0.6581, 0.4949, 0.6581, 0.4949, 0.6661, 0.4515, 0.6661, 0.402, 0.6455, 0.402, 0.7273, 0.3611, 0.7273, 0.3611, 0.6455, 0.402, 0.6455, 0.402, 0.7273, 0.3611, 0.7273, 0.3611, 0.6455, 0.402, 0.6455, 0.402, 0.7273, 0.3611, 0.7273, 0.3611, 0.6455, 0.402, 0.6455, 0.402, 0.7273, 0.3611, 0.7273, 0.3611, 0.6455, 0.3127, 0.126, 0.4287, 0.126, 0.4287, 0.185, 0.3127, 0.185, 0.402, 0.6455, 0.402, 0.7273, 0.3611, 0.7273, 0.3611, 0.6455, 0.402, 0.6455, 0.402, 0.7273, 0.3611, 0.7273, 0.3611, 0.6455, 0.3127, 0.01, 0.4287, 0.01, 0.4287, 0.126, 0.3127, 0.126, 0.4711, 0.01, 0.4711, 0.03582, 0.4453, 0.03582, 0.4453, 0.01, 0.402, 0.7273, 0.3816, 0.7752, 0.3611, 0.7273, 0.402, 0.7273, 0.3816, 0.7752, 0.3611, 0.7273, 0.402, 0.7273, 0.3816, 0.7752, 0.3611, 0.7273, 0.402, 0.7273, 0.3816, 0.7752, 0.3611, 0.7273, 0.402, 0.7273, 0.3816, 0.7752, 0.3611, 0.7273, 0.402, 0.7273, 0.3816, 0.7752, 0.3611, 0.7273, 0.4711, 0.01, 0.4711, 0.03582, 0.4453, 0.03582, 0.4453, 0.01, 0.3611, 0.6455, 0.3816, 0.5977, 0.402, 0.6455, 0.3611, 0.6455, 0.3816, 0.5977, 0.402, 0.6455, 0.3611, 0.6455, 0.3816, 0.5977, 0.402, 0.6455, 0.3611, 0.6455, 0.3816, 0.5977, 0.402, 0.6455, 0.3611, 0.6455, 0.3816, 0.5977, 0.402, 0.6455, 0.3611, 0.6455, 0.3816, 0.5977, 0.402, 0.6455, 0.4453, 0.03582, 0.4453, 0.01, 0.4711, 0.01, 0.4711, 0.03582, 0.4711, 0.01, 0.4711, 0.03582, 0.4453, 0.03582, 0.4453, 0.01, 0.4453, 0.01, 0.4711, 0.01, 0.4711, 0.03582, 0.4453, 0.03582, 0.4287, 0.126, 0.3127, 0.126, 0.3127, 0.01, 0.4287, 0.01, 0.3127, 0.126, 0.4287, 0.126, 0.4287, 0.185, 0.3127, 0.185, 0.4287, 0.185, 0.3127, 0.185, 0.3127, 0.126, 0.4287, 0.126, 0.3127, 0.126, 0.4287, 0.126, 0.4287, 0.185, 0.3127, 0.185, 0.402, 0.6455, 0.402, 0.7273, 0.3611, 0.7273, 0.3611, 0.6455, 0.3611, 0.6455, 0.3611, 0.7273, 0.402, 0.7273, 0.402, 0.6455, 0.402, 0.6455, 0.402, 0.7273, 0.3611, 0.7273, 0.3611, 0.6455, 0.3611, 0.6455, 0.3611, 0.7273, 0.402, 0.7273, 0.402, 0.6455, 0.3611, 0.6455, 0.3611, 0.7273, 0.402, 0.7273, 0.402, 0.6455, 0.3611, 0.6455, 0.3611, 0.7273, 0.402, 0.7273, 0.402, 0.6455, 0.4453, 0.01, 0.4711, 0.01, 0.4711, 0.03582, 0.4453, 0.03582, 0.402, 0.7273, 0.3816, 0.7752, 0.3611, 0.7273, 0.3611, 0.7273, 0.3816, 0.7752, 0.402, 0.7273, 0.3611, 0.7273, 0.3816, 0.7752, 0.402, 0.7273, 0.3611, 0.7273, 0.3816, 0.7752, 0.402, 0.7273, 0.402, 0.7273, 0.3816, 0.7752, 0.3611, 0.7273, 0.3611, 0.7273, 0.3816, 0.7752, 0.402, 0.7273, 0.4711, 0.01, 0.4711, 0.03582, 0.4453, 0.03582, 0.4453, 0.01, 0.3611, 0.6455, 0.3816, 0.5977, 0.402, 0.6455, 0.402, 0.6455, 0.3816, 0.5977, 0.3611, 0.6455, 0.3611, 0.6455, 0.3816, 0.5977, 0.402, 0.6455, 0.402, 0.6455, 0.3816, 0.5977, 0.3611, 0.6455, 0.402, 0.6455, 0.3816, 0.5977, 0.3611, 0.6455, 0.402, 0.6455, 0.3816, 0.5977, 0.3611, 0.6455, 0.4453, 0.03582, 0.4453, 0.01, 0.4711, 0.01, 0.4711, 0.03582, 0.4453, 0.01, 0.4711, 0.01, 0.4711, 0.03582, 0.4453, 0.03582, 0.4453, 0.03582, 0.4453, 0.01, 0.4711, 0.01, 0.4711, 0.03582, 0.3611, 0.6455, 0.3611, 0.7273, 0.402, 0.7273, 0.402, 0.6455, 0.3611, 0.6455, 0.3611, 0.7273, 0.402, 0.7273, 0.402, 0.6455, 0.3611, 0.6455, 0.3611, 0.7273, 0.402, 0.7273, 0.402, 0.6455, 0.3611, 0.6455, 0.3611, 0.7273, 0.402, 0.7273, 0.402, 0.6455, 0.3611, 0.6455, 0.3611, 0.7273, 0.402, 0.7273, 0.402, 0.6455, 0.3611, 0.6455, 0.3611, 0.7273, 0.402, 0.7273, 0.402, 0.6455, 0.4453, 0.01, 0.4711, 0.01, 0.4711, 0.03582, 0.4453, 0.03582, 0.3611, 0.7273, 0.3816, 0.7752, 0.402, 0.7273, 0.3611, 0.7273, 0.3816, 0.7752, 0.402, 0.7273, 0.3611, 0.7273, 0.3816, 0.7752, 0.402, 0.7273, 0.3611, 0.7273, 0.3816, 0.7752, 0.402, 0.7273, 0.3611, 0.7273, 0.3816, 0.7752, 0.402, 0.7273, 0.3611, 0.7273, 0.3816, 0.7752, 0.402, 0.7273, 0.4711, 0.01, 0.4711, 0.03582, 0.4453, 0.03582, 0.4453, 0.01, 0.402, 0.6455, 0.3816, 0.5977, 0.3611, 0.6455, 0.402, 0.6455, 0.3816, 0.5977, 0.3611, 0.6455, 0.402, 0.6455, 0.3816, 0.5977, 0.3611, 0.6455, 0.402, 0.6455, 0.3816, 0.5977, 0.3611, 0.6455, 0.402, 0.6455, 0.3816, 0.5977, 0.3611, 0.6455, 0.402, 0.6455, 0.3816, 0.5977, 0.3611, 0.6455, 0.4453, 0.01, 0.4711, 0.01, 0.4711, 0.03582, 0.4453, 0.03582, 0.4453, 0.03582, 0.4453, 0.01, 0.4711, 0.01, 0.4711, 0.03582, 0.4711, 0.03582, 0.4453, 0.03582, 0.4453, 0.01, 0.4711, 0.01, 0.402, 0.6455, 0.402, 0.7273, 0.3611, 0.7273, 0.3611, 0.6455, 0.402, 0.6455, 0.402, 0.7273, 0.3611, 0.7273, 0.3611, 0.6455, 0.402, 0.6455, 0.402, 0.7273, 0.3611, 0.7273, 0.3611, 0.6455, 0.402, 0.6455, 0.402, 0.7273, 0.3611, 0.7273, 0.3611, 0.6455, 0.402, 0.6455, 0.402, 0.7273, 0.3611, 0.7273, 0.3611, 0.6455, 0.402, 0.6455, 0.402, 0.7273, 0.3611, 0.7273, 0.3611, 0.6455, 0.4453, 0.03582, 0.4453, 0.01, 0.4711, 0.01, 0.4711, 0.03582, 0.402, 0.7273, 0.3816, 0.7752, 0.3611, 0.7273, 0.402, 0.7273, 0.3816, 0.7752, 0.3611, 0.7273, 0.402, 0.7273, 0.3816, 0.7752, 0.3611, 0.7273, 0.402, 0.7273, 0.3816, 0.7752, 0.3611, 0.7273, 0.402, 0.7273, 0.3816, 0.7752, 0.3611, 0.7273, 0.402, 0.7273, 0.3816, 0.7752, 0.3611, 0.7273, 0.4711, 0.03582, 0.4453, 0.03582, 0.4453, 0.01, 0.4711, 0.01, 0.3611, 0.6455, 0.3816, 0.5977, 0.402, 0.6455, 0.3611, 0.6455, 0.3816, 0.5977, 0.402, 0.6455, 0.3611, 0.6455, 0.3816, 0.5977, 0.402, 0.6455, 0.3611, 0.6455, 0.3816, 0.5977, 0.402, 0.6455, 0.3611, 0.6455, 0.3816, 0.5977, 0.402, 0.6455, 0.3611, 0.6455, 0.3816, 0.5977, 0.402, 0.6455, 0.4711, 0.01, 0.4711, 0.03582, 0.4453, 0.03582, 0.4453, 0.01, 0.4711, 0.01, 0.4711, 0.03582, 0.4453, 0.03582, 0.4453, 0.01, 0.4711, 0.01, 0.4711, 0.03582, 0.4453, 0.03582, 0.4453, 0.01, 0.1293, 0.5343, 0.1293, 0.4882, 0.2265, 0.4882, 0.2265, 0.5343, 0.1293, 0.5343, 0.1293, 0.4882, 0.2265, 0.4882, 0.2265, 0.5343, 0.2256, 0.6998, 0.2169, 0.6998, 0.2169, 0.6811, 0.2256, 0.6811, 0.2256, 0.6351, 0.2256, 0.6811, 0.2169, 0.6811, 0.2169, 0.6351, 0.2169, 0.6811, 0.2256, 0.6811, 0.2256, 0.6998, 0.2169, 0.6998, 0.2256, 0.6351, 0.2256, 0.6811, 0.2169, 0.6811, 0.2169, 0.6351, 0.2169, 0.6351, 0.2169, 0.6811, 0.1982, 0.6811, 0.1982, 0.6351, 0.2169, 0.6351, 0.2169, 0.6811, 0.1982, 0.6811, 0.1982, 0.6351, 0.2256, 0.6998, 0.2169, 0.6998, 0.2169, 0.6811, 0.2256, 0.6811, 0.2256, 0.6351, 0.2256, 0.6811, 0.2169, 0.6811, 0.2169, 0.6351, 0.2169, 0.6811, 0.2256, 0.6811, 0.2256, 0.6998, 0.2169, 0.6998, 0.2256, 0.6351, 0.2256, 0.6811, 0.2169, 0.6811, 0.2169, 0.6351, 0.2169, 0.6351, 0.2169, 0.6811, 0.1982, 0.6811, 0.1982, 0.6351, 0.2169, 0.6351, 0.2169, 0.6811, 0.1982, 0.6811, 0.1982, 0.6351, 0.2256, 0.6998, 0.2169, 0.6998, 0.2169, 0.6811, 0.2256, 0.6811, 0.2256, 0.6351, 0.2256, 0.6811, 0.2169, 0.6811, 0.2169, 0.6351, 0.2169, 0.6811, 0.2256, 0.6811, 0.2256, 0.6998, 0.2169, 0.6998, 0.2256, 0.6351, 0.2256, 0.6811, 0.2169, 0.6811, 0.2169, 0.6351, 0.2169, 0.6351, 0.2169, 0.6811, 0.1982, 0.6811, 0.1982, 0.6351, 0.2169, 0.6351, 0.2169, 0.6811, 0.1982, 0.6811, 0.1982, 0.6351, 0.04656, 0.6305, 0.04656, 0.667, 0.1375, 0.667, 0.1636, 0.6305, 0.01, 0.6993, 0.01, 0.667, 0.04656, 0.667, 0.04656, 0.6993, 0.1636, 0.6305, 0.04656, 0.6305, 0.04656, 0.667, 0.1375, 0.667, 0.04656, 0.6993, 0.04656, 0.667, 0.1375, 0.667, 0.1375, 0.6993, 0.1824, 0.667, 0.1824, 0.6993, 0.1375, 0.6993, 0.1375, 0.667, 0.439, 0.79, 0.439, 0.7806, 0.4296, 0.7806, 0.4296, 0.79, 0.8556, 0.4508, 0.8556, 0.4251, 0.8683, 0.4251, 0.8683, 0.4508, 0.4296, 0.6961, 0.4296, 0.7806, 0.439, 0.7806, 0.439, 0.6961, 0.4296, 0.6961, 0.4296, 0.7806, 0.439, 0.7806, 0.439, 0.6961, 0.4296, 0.6961, 0.4296, 0.7806, 0.439, 0.7806, 0.439, 0.6961, 0.4296, 0.6961, 0.4296, 0.7806, 0.439, 0.7806, 0.439, 0.6961, 0.4296, 0.79, 0.439, 0.79, 0.439, 0.7806, 0.4296, 0.7806, 0.875, 0.3963, 0.98, 0.3963, 0.98, 0.409, 0.9639, 0.4251, 0.8911, 0.4251, 0.875, 0.409, 0.4296, 0.6961, 0.4296, 0.7806, 0.439, 0.7806, 0.439, 0.6961, 0.4296, 0.6961, 0.4296, 0.7806, 0.439, 0.7806, 0.439, 0.6961, 0.4296, 0.6961, 0.4296, 0.7806, 0.439, 0.7806, 0.439, 0.6961, 0.4296, 0.6961, 0.4296, 0.7806, 0.439, 0.7806, 0.439, 0.6961, 0.01, 0.667, 0.04656, 0.667, 0.04656, 0.6993, 0.01, 0.6993, 0.1636, 0.6305, 0.1375, 0.667, 0.04656, 0.667, 0.04656, 0.6305, 0.04656, 0.667, 0.1375, 0.667, 0.1375, 0.6993, 0.04656, 0.6993, 0.1824, 0.6993, 0.1375, 0.6993, 0.1375, 0.667, 0.1824, 0.667, 0.439, 0.7806, 0.4296, 0.7806, 0.4296, 0.79, 0.439, 0.79, 0.9639, 0.4508, 0.8911, 0.4508, 0.8911, 0.4251, 0.9639, 0.4251, 0.4296, 0.7806, 0.439, 0.7806, 0.439, 0.6961, 0.4296, 0.6961, 0.4296, 0.7806, 0.439, 0.7806, 0.439, 0.6961, 0.4296, 0.6961, 0.4296, 0.7806, 0.439, 0.7806, 0.439, 0.6961, 0.4296, 0.6961, 0.4296, 0.7806, 0.439, 0.7806, 0.439, 0.6961, 0.4296, 0.6961, 0.4296, 0.7806, 0.4296, 0.79, 0.439, 0.79, 0.439, 0.7806, 0.4296, 0.7806, 0.439, 0.7806, 0.439, 0.6961, 0.4296, 0.6961, 0.4296, 0.7806, 0.439, 0.7806, 0.439, 0.6961, 0.4296, 0.6961, 0.4296, 0.7806, 0.439, 0.7806, 0.439, 0.6961, 0.4296, 0.6961, 0.4296, 0.7806, 0.439, 0.7806, 0.439, 0.6961, 0.4296, 0.6961, 0.8683, 0.4508, 0.8683, 0.4251, 0.8911, 0.4251, 0.8911, 0.4508, 0.8683, 0.4508, 0.8683, 0.4251, 0.8911, 0.4251, 0.8911, 0.4508, 0.8556, 0.4508, 0.8556, 0.4251, 0.8683, 0.4251, 0.8683, 0.4508, 0.188, 0.8788, 0.2258, 0.8378, 0.2258, 0.7502, 0.188, 0.7093, 0.1656, 0.99, 0.2213, 0.99, 0.2213, 0.9329, 0.1656, 0.9329, 0.1656, 0.9329, 0.2213, 0.9329, 0.2213, 0.99, 0.1656, 0.99, 0.4236, 0.99, 0.4236, 0.9434, 0.516, 0.9434, 0.5758, 0.9434, 0.5758, 0.99, 0.6048, 0.3727, 0.6048, 0.3058, 0.7098, 0.3058, 0.7098, 0.3727, 0.4861, 0.2856, 0.5529, 0.2856, 0.6048, 0.2325, 0.6048, 0.08213, 0.4871, 0.08246, 0.4861, 0.08247, 0.7098, 0.2325, 0.7098, 0.3058, 0.6048, 0.3058, 0.6048, 0.2325, 0.5911, 0.5068, 0.5911, 0.4781, 0.7682, 0.4781, 0.7682, 0.5068, 0.7682, 0.5068, 0.7682, 0.4781, 0.8667, 0.4781, 0.8667, 0.5068, 0.8667, 0.5068, 0.8667, 0.4781, 0.9936, 0.4781, 0.9936, 0.5068, 0.9936, 0.478, 0.8667, 0.4781, 0.8667, 0.4643, 0.9936, 0.4643, 0.8667, 0.4781, 0.9936, 0.478, 0.9936, 0.4643, 0.8667, 0.4643, 0.4711, 0.1269, 0.4424, 0.1269, 0.4424, 0.1562, 0.4711, 0.1562, 0.5844, 0.2992, 0.5844, 0.3648, 0.4848, 0.3648, 0.4848, 0.32, 0.5055, 0.2992, 0.5713, 0.6891, 0.7191, 0.6891, 0.7191, 0.5639, 0.5713, 0.5639, 0.5412, 0.5941, 0.5412, 0.659, 0.5713, 0.6891, 0.5287, 0.6891, 0.5287, 0.7891, 0.5713, 0.7891, 0.7298, 0.01, 0.7298, 0.0707, 0.8321, 0.01, 0.8321, 0.01, 0.7298, 0.0707, 0.7298, 0.01, 0.3227, 0.205, 0.3227, 0.3239, 0.422, 0.3239, 0.422, 0.205, 0.7875, 0.571, 0.7657, 0.571, 0.7657, 0.56, 0.7875, 0.56, 0.7875, 0.5765, 0.7657, 0.5765, 0.7657, 0.571, 0.7875, 0.571, 0.7603, 0.571, 0.7603, 0.56, 0.7657, 0.56, 0.7657, 0.571, 0.7657, 0.5546, 0.7875, 0.5546, 0.7875, 0.56, 0.7657, 0.56, 0.7929, 0.56, 0.7929, 0.571, 0.7875, 0.571, 0.7875, 0.56, 0.7657, 0.56, 0.7875, 0.56, 0.7875, 0.571, 0.7657, 0.571, 0.7657, 0.5546, 0.7875, 0.5546, 0.7875, 0.56, 0.7657, 0.56, 0.7929, 0.56, 0.7929, 0.571, 0.7875, 0.571, 0.7875, 0.56, 0.7875, 0.5765, 0.7657, 0.5765, 0.7657, 0.571, 0.7875, 0.571, 0.7603, 0.571, 0.7603, 0.56, 0.7657, 0.56, 0.7657, 0.571, 0.7455, 0.614, 0.7455, 0.6043, 0.7658, 0.6043, 0.7658, 0.614, 0.7455, 0.614, 0.7455, 0.6043, 0.7658, 0.6043, 0.7658, 0.614, 0.7455, 0.6004, 0.7658, 0.6004, 0.7658, 0.6043, 0.7455, 0.6043, 0.7416, 0.614, 0.7416, 0.6043, 0.7455, 0.6043, 0.7455, 0.614, 0.7697, 0.6043, 0.7697, 0.614, 0.7658, 0.614, 0.7658, 0.6043, 0.7658, 0.6179, 0.7455, 0.6179, 0.7455, 0.614, 0.7658, 0.614, 0.7455, 0.6004, 0.7658, 0.6004, 0.7658, 0.6043, 0.7455, 0.6043, 0.7416, 0.614, 0.7416, 0.6043, 0.7455, 0.6043, 0.7455, 0.614, 0.7697, 0.6043, 0.7697, 0.614, 0.7658, 0.614, 0.7658, 0.6043, 0.7658, 0.6179, 0.7455, 0.6179, 0.7455, 0.614, 0.7658, 0.614, 0.7658, 0.6043, 0.7658, 0.614, 0.7455, 0.614, 0.7455, 0.6043, 0.7455, 0.614, 0.7455, 0.6043, 0.7658, 0.6043, 0.7658, 0.614, 0.7455, 0.6004, 0.7658, 0.6004, 0.7658, 0.6043, 0.7455, 0.6043, 0.7416, 0.614, 0.7416, 0.6043, 0.7455, 0.6043, 0.7455, 0.614, 0.7697, 0.6043, 0.7697, 0.614, 0.7658, 0.614, 0.7658, 0.6043, 0.7658, 0.6179, 0.7455, 0.6179, 0.7455, 0.614, 0.7658, 0.614, 0.7658, 0.6179, 0.7455, 0.6179, 0.7455, 0.614, 0.7658, 0.614, 0.7697, 0.6043, 0.7697, 0.614, 0.7658, 0.614, 0.7658, 0.6043, 0.7416, 0.614, 0.7416, 0.6043, 0.7455, 0.6043, 0.7455, 0.614, 0.7455, 0.6004, 0.7658, 0.6004, 0.7658, 0.6043, 0.7455, 0.6043, 0.7658, 0.6043, 0.7658, 0.614, 0.7455, 0.614, 0.7455, 0.6043, 0.7658, 0.6043, 0.7658, 0.614, 0.7455, 0.614, 0.7455, 0.6043, 0.7658, 0.6179, 0.7455, 0.6179, 0.7455, 0.614, 0.7658, 0.614, 0.7697, 0.6043, 0.7697, 0.614, 0.7658, 0.614, 0.7658, 0.6043, 0.7416, 0.614, 0.7416, 0.6043, 0.7455, 0.6043, 0.7455, 0.614, 0.7455, 0.6004, 0.7658, 0.6004, 0.7658, 0.6043, 0.7455, 0.6043, 0.7658, 0.6179, 0.7455, 0.6179, 0.7455, 0.614, 0.7658, 0.614, 0.7697, 0.6043, 0.7697, 0.614, 0.7658, 0.614, 0.7658, 0.6043, 0.7416, 0.614, 0.7416, 0.6043, 0.7455, 0.6043, 0.7455, 0.614, 0.7455, 0.6004, 0.7658, 0.6004, 0.7658, 0.6043, 0.7455, 0.6043, 0.7455, 0.614, 0.7455, 0.6043, 0.7658, 0.6043, 0.7658, 0.614, 0.7658, 0.6043, 0.7658, 0.614, 0.7455, 0.614, 0.7455, 0.6043, 0.7658, 0.6179, 0.7455, 0.6179, 0.7455, 0.614, 0.7658, 0.614, 0.7697, 0.6043, 0.7697, 0.614, 0.7658, 0.614, 0.7658, 0.6043, 0.7416, 0.614, 0.7416, 0.6043, 0.7455, 0.6043, 0.7455, 0.614, 0.7455, 0.6004, 0.7658, 0.6004, 0.7658, 0.6043, 0.7455, 0.6043, 0.7455, 0.6004, 0.7658, 0.6004, 0.7658, 0.6043, 0.7455, 0.6043, 0.7416, 0.614, 0.7416, 0.6043, 0.7455, 0.6043, 0.7455, 0.614, 0.7697, 0.6043, 0.7697, 0.614, 0.7658, 0.614, 0.7658, 0.6043, 0.7658, 0.6179, 0.7455, 0.6179, 0.7455, 0.614, 0.7658, 0.614, 0.2284, 0.01, 0.2284, 0.2679, 0.1613, 0.2679, 0.1613, 0.01, 0.3789, 0.7887, 0.2912, 0.7887, 0.2912, 0.8964, 0.3789, 0.8964, 0.3789, 0.9275, 0.3789, 0.8964, 0.2912, 0.8964, 0.2912, 0.9275, 0.2912, 0.9275, 0.2912, 0.9683, 0.3789, 0.9683, 0.3789, 0.9275, 0.5911, 0.5205, 0.7682, 0.5205, 0.7682, 0.5067, 0.5911, 0.5068, 0.5911, 0.5205, 0.5911, 0.5068, 0.7682, 0.5067, 0.7682, 0.5205, 0.7682, 0.5068, 0.8667, 0.5068, 0.8764, 0.5165, 0.7779, 0.5165, 0.7682, 0.5068, 0.7779, 0.5165, 0.8764, 0.5165, 0.8667, 0.5068, 0.8311, 0.2567, 0.8311, 0.432, 0.7817, 0.432, 0.7198, 0.3701, 0.7198, 0.1122, 0.8758, 0.01, 0.9008, 0.01, 0.9008, 0.1871, 0.9008, 0.1871, 0.9008, 0.01, 0.8758, 0.01, 0.7198, 0.1122, 0.7198, 0.3701, 0.7817, 0.432, 0.8311, 0.432, 0.8311, 0.2567, 0.39, 0.3904, 0.39, 0.3339, 0.3798, 0.3339, 0.3798, 0.3904, 0.3227, 0.3904, 0.3227, 0.4006, 0.3798, 0.4006, 0.3798, 0.3904, 0.3227, 0.4006, 0.3798, 0.4006, 0.3798, 0.3904, 0.3227, 0.3904, 0.39, 0.3904, 0.39, 0.3339, 0.3798, 0.3339, 0.3798, 0.3904, 0.2256, 0.6998, 0.2169, 0.6998, 0.2169, 0.6811, 0.2256, 0.6811, 0.2169, 0.6351, 0.2256, 0.6351, 0.2256, 0.6811, 0.2169, 0.6811, 0.2169, 0.6811, 0.2256, 0.6811, 0.2256, 0.6998, 0.2169, 0.6998, 0.2256, 0.6811, 0.2169, 0.6811, 0.2169, 0.6351, 0.2256, 0.6351, 0.2256, 0.6998, 0.2169, 0.6998, 0.2169, 0.6811, 0.2256, 0.6811, 0.2169, 0.6351, 0.2256, 0.6351, 0.2256, 0.6811, 0.2169, 0.6811, 0.2169, 0.6811, 0.2256, 0.6811, 0.2256, 0.6998, 0.2169, 0.6998, 0.2256, 0.6811, 0.2169, 0.6811, 0.2169, 0.6351, 0.2256, 0.6351, 0.2256, 0.6998, 0.2169, 0.6998, 0.2169, 0.6811, 0.2256, 0.6811, 0.2169, 0.6351, 0.2256, 0.6351, 0.2256, 0.6811, 0.2169, 0.6811, 0.2256, 0.6811, 0.2169, 0.6811, 0.2169, 0.6351, 0.2256, 0.6351, 0.1293, 0.5343, 0.2265, 0.5343, 0.2265, 0.6161, 0.1293, 0.6161, 0.1293, 0.5343, 0.2265, 0.5343, 0.2265, 0.6161, 0.1293, 0.6161, 0.08321, 0.5343, 0.1293, 0.5343, 0.1293, 0.6161, 0.08321, 0.6161, 0.08321, 0.5343, 0.1293, 0.5343, 0.1293, 0.6161, 0.08321, 0.6161, 0.2169, 0.6811, 0.2256, 0.6811, 0.2256, 0.6998, 0.2169, 0.6998, 0.4515, 0.6581, 0.4949, 0.6581, 0.4949, 0.6661, 0.4515, 0.6661, 0.4515, 0.6581, 0.4515, 0.6661, 0.4136, 0.6661, 0.4136, 0.6581, 0.4515, 0.6581, 0.4949, 0.6581, 0.4949, 0.6661, 0.4515, 0.6661, 0.4515, 0.6581, 0.4949, 0.6581, 0.4949, 0.6661, 0.4515, 0.6661, 0.4136, 0.6661, 0.4136, 0.6581, 0.4515, 0.6581, 0.4515, 0.6661, 0.4515, 0.6581, 0.4515, 0.6661, 0.4136, 0.6661, 0.4136, 0.6581, 0.4136, 0.6661, 0.4136, 0.6581, 0.4515, 0.6581, 0.4515, 0.6661, 0.4515, 0.6581, 0.4515, 0.6661, 0.4136, 0.6661, 0.4136, 0.6581, 0.2812, 0.99, 0.2213, 0.99, 0.2213, 0.9329, 0.2213, 0.9112, 0.2502, 0.8823, 0.2812, 0.8823, 0.2213, 0.99, 0.2812, 0.99, 0.2812, 0.8823, 0.2502, 0.8823, 0.2213, 0.9112, 0.2213, 0.9329, 0.2912, 0.99, 0.3789, 0.99, 0.3789, 0.9683, 0.2912, 0.9683, 0.3974, 0.4134, 0.2418, 0.4134, 0.2418, 0.5829, 0.3974, 0.5829, 0.4352, 0.5419, 0.4951, 0.5419, 0.4951, 0.4543, 0.4352, 0.4543, 0.7291, 0.9179, 0.636, 0.9179, 0.5758, 0.9179, 0.5758, 0.8712, 0.7291, 0.8712, 0.5287, 0.7613, 0.4638, 0.7613, 0.4638, 0.8612, 0.5287, 0.8612, 0.4861, 0.08247, 0.6048, 0.08213, 0.6048, 0.2325, 0.5529, 0.2856, 0.4861, 0.2856, 0.5758, 0.9179, 0.4236, 0.9179, 0.4236, 0.8712, 0.5758, 0.8712, 0.99, 0.9179, 0.7291, 0.9179, 0.7291, 0.8712, 0.99, 0.8712, 0.5758, 0.9434, 0.6689, 0.9434, 0.7291, 0.9434, 0.7291, 0.99, 0.5758, 0.99, 0.5713, 0.7613, 0.5287, 0.7613, 0.5287, 0.8612, 0.5713, 0.8612, 0.6048, 0.08213, 0.7098, 0.08213, 0.7098, 0.2325, 0.6048, 0.2325, 0.7191, 0.7613, 0.5713, 0.7613, 0.5713, 0.8612, 0.7191, 0.8612, 0.5713, 0.7891, 0.6286, 0.7891, 0.7191, 0.7891, 0.7191, 0.6891, 0.5713, 0.6891])
me_cube_001.materials.append(mat_material)
me_cube_001.use_remesh_fix_poles = True
me_cube_001.use_remesh_preserve_attributes = False
me_cube_001.use_mirror_vertex_groups = False
me_cube_001.update()
me_cube_001.normals_split_custom_set([tuple(v) for v in zip(*[iter([0.0, 1.0, 0.0, 0.0, 1.0, 0.0, 0.0, 1.0, 0.0, 0.0, 1.0, 0.0, -1.281e-07, -1.0, 0.0, -1.281e-07, -1.0, 0.0, -1.281e-07, -1.0, 0.0, -1.281e-07, -1.0, 0.0, -7.485e-07, 0.0, 1.0, -7.485e-07, 0.0, 1.0, -7.485e-07, 0.0, 1.0, -7.485e-07, 0.0, 1.0, -3.865e-08, -0.7071, 0.7071, -3.865e-08, -0.7071, 0.7071, -3.865e-08, -0.7071, 0.7071, -3.865e-08, -0.7071, 0.7071, 0.0, 0.0, 1.0, 0.0, 0.0, 1.0, 0.0, 0.0, 1.0, 0.0, 0.0, 1.0, -2.243e-07, -1.0, 0.0, -2.243e-07, -1.0, 0.0, -2.243e-07, -1.0, 0.0, -2.243e-07, -1.0, 0.0, 8.054e-08, 0.7071, 0.7071, 8.054e-08, 0.7071, 0.7071, 8.054e-08, 0.7071, 0.7071, 8.054e-08, 0.7071, 0.7071, 0.0, -1.0, 0.0, 0.0, -1.0, 0.0, 0.0, -1.0, 0.0, 0.0, -1.0, 0.0, 0.0, 1.0, 0.0, 0.0, 1.0, 0.0, 0.0, 1.0, 0.0, 0.0, 1.0, 0.0, 1.0, 6.562e-08, 5.1e-09, 1.0, 6.562e-08, 5.1e-09, 1.0, 6.562e-08, 5.1e-09, 1.0, 6.562e-08, 5.1e-09, 1.0, 6.562e-08, 5.1e-09, 1.0, 6.562e-08, 5.1e-09, 0.0, 0.0, -1.0, 0.0, 0.0, -1.0, 0.0, 0.0, -1.0, 0.0, 0.0, -1.0, 0.0, -0.7071, -0.7071, 0.0, -0.7071, -0.7071, 0.0, -0.7071, -0.7071, 0.0, -0.7071, -0.7071, -1.0, 0.0, -1.7e-09, -1.0, 0.0, -1.7e-09, -1.0, 0.0, -1.7e-09, -1.0, 0.0, -1.7e-09, -1.0, 0.0, -1.7e-09, -1.0, 0.0, -1.7e-09, 0.0, -1.0, 0.0, 0.0, -1.0, 0.0, 0.0, -1.0, 0.0, 0.0, -1.0, 0.0, 0.0, 0.0, 1.0, 0.0, 0.0, 1.0, 0.0, 0.0, 1.0, 0.0, 0.0, 1.0, 0.0, 0.0, -1.0, 0.0, 0.0, -1.0, 0.0, 0.0, -1.0, 0.0, 0.0, -1.0, -1.0, -7.174e-08, 0.0, -1.0, -7.174e-08, 0.0, -1.0, -7.174e-08, 0.0, -1.0, -7.174e-08, 0.0, 0.0, 1.0, 0.0, 0.0, 1.0, 0.0, 0.0, 1.0, 0.0, 0.0, 1.0, 0.0, 0.0, -1.0, 0.0, 0.0, -1.0, 0.0, 0.0, -1.0, 0.0, 0.0, -1.0, 0.0, 1.0, 0.0, 0.0, 1.0, 0.0, 0.0, 1.0, 0.0, 0.0, 1.0, 0.0, 0.0, 0.0, -1.0, 0.0, 0.0, -1.0, 0.0, 0.0, -1.0, 0.0, 0.0, -1.0, 0.0, 0.0, 0.0, 1.0, 0.0, 0.0, 1.0, 0.0, 0.0, 1.0, 0.0, 0.0, 1.0, -2.4e-08, 1.0, 0.0, -2.4e-08, 1.0, 0.0, -2.4e-08, 1.0, 0.0, -2.4e-08, 1.0, 0.0, 1.0, 4.964e-08, -1.117e-08, 1.0, 4.964e-08, -1.117e-08, 1.0, 4.964e-08, -1.117e-08, 1.0, 4.964e-08, -1.117e-08, 1.0, 4.964e-08, -1.117e-08, 1.0, 4.964e-08, -1.117e-08, 0.0, 0.0, 1.0, 0.0, 0.0, 1.0, 0.0, 0.0, 1.0, 0.0, 0.0, 1.0, 0.0, -0.7071, 0.7071, 0.0, -0.7071, 0.7071, 0.0, -0.7071, 0.7071, 0.0, -0.7071, 0.7071, 0.0, -0.7071, -0.7071, 0.0, -0.7071, -0.7071, 0.0, -0.7071, -0.7071, 0.0, -0.7071, -0.7071, -1.0, -4.343e-08, 0.0, -1.0, -4.343e-08, 0.0, -1.0, -4.343e-08, 0.0, -1.0, -4.343e-08, 0.0, -1.0, -4.343e-08, 0.0, -1.0, -4.343e-08, 0.0, 2.993e-07, -1.0, 0.0, 2.993e-07, -1.0, 0.0, 2.993e-07, -1.0, 0.0, 2.993e-07, -1.0, 0.0, 1.0, 6.137e-08, 1.479e-09, 1.0, 6.137e-08, 1.479e-09, 1.0, 6.137e-08, 1.479e-09, 1.0, 6.137e-08, 1.479e-09, 1.0, 6.137e-08, 1.479e-09, -2.806e-08, 1.0, 0.0, -2.806e-08, 1.0, 0.0, -2.806e-08, 1.0, 0.0, -2.806e-08, 1.0, 0.0, 0.0, -0.7071, 0.7071, 0.0, -0.7071, 0.7071, 0.0, -0.7071, 0.7071, 0.0, -0.7071, 0.7071, 0.0, 0.7071, -0.7071, 0.0, 0.7071, -0.7071, 0.0, 0.7071, -0.7071, 0.0, 0.7071, -0.7071, -1.0, 9.406e-08, 2.679e-08, -1.0, 9.406e-08, 2.679e-08, -1.0, 9.406e-08, 2.679e-08, -1.0, 9.406e-08, 2.679e-08, 1.0, -3.359e-08, -3.577e-08, 1.0, -3.359e-08, -3.577e-08, 1.0, -3.359e-08, -3.577e-08, 1.0, -3.359e-08, -3.577e-08, -6.829e-07, -0.7071, 0.7071, -6.829e-07, -0.7071, 0.7071, -6.829e-07, -0.7071, 0.7071, -6.829e-07, -0.7071, 0.7071, 6.829e-07, 0.7071, -0.7071, 6.829e-07, 0.7071, -0.7071, 6.829e-07, 0.7071, -0.7071, 6.829e-07, 0.7071, -0.7071, -1.0, 8.062e-08, 8.942e-08, -1.0, 8.062e-08, 8.942e-08, -1.0, 8.062e-08, 8.942e-08, -1.0, 8.062e-08, 8.942e-08, 1.0, -3.359e-08, -8.907e-09, 1.0, -3.359e-08, -8.907e-09, 1.0, -3.359e-08, -8.907e-09, 1.0, -3.359e-08, -8.907e-09, 0.0, 0.0, 1.0, 0.0, 0.0, 1.0, 0.0, 0.0, 1.0, 0.0, 0.0, 1.0, 0.0, 0.0, 1.0, 0.0, 0.0, 1.0, 0.0, -1.0, 0.0, 0.0, -1.0, 0.0, 0.0, -1.0, 0.0, 0.0, -1.0, 0.0, -1.0, -6.66e-08, 0.0, -1.0, -6.66e-08, 0.0, -1.0, -6.66e-08, 0.0, -1.0, -6.66e-08, 0.0, 1.0, 6.055e-08, 0.0, 1.0, 6.055e-08, 0.0, 1.0, 6.055e-08, 0.0, 1.0, 6.055e-08, 0.0, 0.0, 0.0, -1.0, 0.0, 0.0, -1.0, 0.0, 0.0, -1.0, 0.0, 0.0, -1.0, 0.0, 0.0, 1.0, 0.0, 0.0, 1.0, 0.0, 0.0, 1.0, 0.0, 0.0, 1.0, 0.0, -1.0, 0.0, 0.0, -1.0, 0.0, 0.0, -1.0, 0.0, 0.0, -1.0, 0.0, -1.0, -6.055e-08, 0.0, -1.0, -6.055e-08, 0.0, -1.0, -6.055e-08, 0.0, -1.0, -6.055e-08, 0.0, 1.0, 6.66e-08, 0.0, 1.0, 6.66e-08, 0.0, 1.0, 6.66e-08, 0.0, 1.0, 6.66e-08, 0.0, 0.0, 0.0, -1.0, 0.0, 0.0, -1.0, 0.0, 0.0, -1.0, 0.0, 0.0, -1.0, 0.0, 0.0, 1.0, 0.0, 0.0, 1.0, 0.0, 0.0, 1.0, 0.0, 0.0, 1.0, 0.0, 1.0, 8.698e-09, 0.0, 1.0, 8.698e-09, 0.0, 1.0, 8.698e-09, 0.0, 1.0, 8.698e-09, 0.0, -1.0, -6.501e-09, 0.0, -1.0, -6.501e-09, 0.0, -1.0, -6.501e-09, 0.0, -1.0, -6.501e-09, 1.0, 0.0, -6.364e-08, 1.0, 0.0, -6.364e-08, 1.0, 0.0, -6.364e-08, 1.0, 0.0, -6.364e-08, -1.0, 0.0, 6.364e-08, -1.0, 0.0, 6.364e-08, -1.0, 0.0, 6.364e-08, -1.0, 0.0, 6.364e-08, 0.0, 0.0, 1.0, 0.0, 0.0, 1.0, 0.0, 0.0, 1.0, 0.0, 0.0, 1.0, 1.0, 1.566e-07, 2.94e-08, 1.0, 1.566e-07, 2.94e-08, 1.0, 1.566e-07, 2.94e-08, 1.0, 1.566e-07, 2.94e-08, 1.0, 1.566e-07, 2.94e-08, 0.0, 0.7071, 0.7071, 0.0, 0.7071, 0.7071, 0.0, 0.7071, 0.7071, 0.0, 0.7071, 0.7071, -1.0, -1.175e-07, 3.098e-08, -1.0, -1.175e-07, 3.098e-08, -1.0, -1.175e-07, 3.098e-08, -1.0, -1.175e-07, 3.098e-08, -1.0, -1.175e-07, 3.098e-08, -2.208e-07, 0.0, -1.0, -2.208e-07, 0.0, -1.0, -2.208e-07, 0.0, -1.0, -2.208e-07, 0.0, -1.0, 4.231e-06, 0.0, 1.0, 4.231e-06, 0.0, 1.0, 4.231e-06, 0.0, 1.0, 4.231e-06, 0.0, 1.0, 1.569e-07, -1.0, 0.0, 1.569e-07, -1.0, 0.0, 1.569e-07, -1.0, 0.0, 1.569e-07, -1.0, 0.0, 0.0, 1.0, 0.0, 0.0, 1.0, 0.0, 0.0, 1.0, 0.0, 0.0, 1.0, 0.0, -1.0, 0.0, 0.0, -1.0, 0.0, 0.0, -1.0, 0.0, 0.0, -1.0, 0.0, 0.0, 1.0, 9.621e-08, 0.0, 1.0, 9.621e-08, 0.0, 1.0, 9.621e-08, 0.0, 1.0, 9.621e-08, 0.0, 1.0, 2.759e-07, 0.0, 1.0, 2.759e-07, 0.0, 1.0, 2.759e-07, 0.0, 1.0, 2.759e-07, 0.0, 0.0, 1.0, 0.0, 0.0, 1.0, 0.0, 0.0, 1.0, 0.0, 0.0, 1.0, 0.0, 0.0, -1.0, 0.0, 0.0, -1.0, 0.0, 0.0, -1.0, 0.0, 0.0, -1.0, 0.0, -1.0, 2.299e-07, 0.0, -1.0, 2.299e-07, 0.0, -1.0, 2.299e-07, 0.0, -1.0, 2.299e-07, 0.0, -0.7071, -0.7071, 0.0, -0.7071, -0.7071, 0.0, -0.7071, -0.7071, 0.0, -0.7071, -0.7071, 0.0, 3.114e-07, 0.0, -1.0, 3.114e-07, 0.0, -1.0, 3.114e-07, 0.0, -1.0, 3.114e-07, 0.0, -1.0, 3.114e-07, 0.0, -1.0, 3.114e-07, 0.0, -1.0, 3.114e-07, 0.0, -1.0, 3.114e-07, 0.0, -1.0, 0.0, -1.0, 4.476e-06, 0.0, -1.0, 4.476e-06, 0.0, -1.0, 4.476e-06, 0.0, -1.0, 4.476e-06, -0.7071, 0.7071, 0.0, -0.7071, 0.7071, 0.0, -0.7071, 0.7071, 0.0, -0.7071, 0.7071, 0.0, -3.114e-07, 0.0, 1.0, -3.114e-07, 0.0, 1.0, -3.114e-07, 0.0, 1.0, -3.114e-07, 0.0, 1.0, -3.114e-07, 0.0, 1.0, -3.114e-07, 0.0, 1.0, -3.114e-07, 0.0, 1.0, -3.114e-07, 0.0, 1.0, -1.0, -4.198e-08, 1.335e-14, -1.0, -4.198e-08, 1.335e-14, -1.0, -4.198e-08, 1.335e-14, -1.0, -4.198e-08, 1.335e-14, -1.0, -4.198e-08, 1.335e-14, -1.0, -4.198e-08, 1.335e-14, 0.0, 0.0, 1.0, 0.0, 0.0, 1.0, 0.0, 0.0, 1.0, 0.0, 0.0, 1.0, -2.907e-07, 1.0, 0.0, -2.907e-07, 1.0, 0.0, -2.907e-07, 1.0, 0.0, -2.907e-07, 1.0, 0.0, 0.0, -1.0, 0.0, 0.0, -1.0, 0.0, 0.0, -1.0, 0.0, 0.0, -1.0, 0.0, -1.0, -2.205e-07, 0.0, -1.0, -2.205e-07, 0.0, -1.0, -2.205e-07, 0.0, -1.0, -2.205e-07, 0.0, 1.0, 2.204e-07, 0.0, 1.0, 2.204e-07, 0.0, 1.0, 2.204e-07, 0.0, 1.0, 2.204e-07, 0.0, 1.0, 0.0, 0.0, 1.0, 0.0, 0.0, 1.0, 0.0, 0.0, 1.0, 0.0, 0.0, -1.0, 0.0, 0.0, -1.0, 0.0, 0.0, -1.0, 0.0, 0.0, -1.0, 0.0, 0.0, 0.0, 1.0, 0.0, 0.0, 1.0, 0.0, 0.0, 1.0, 0.0, 0.0, 1.0, 0.0, 0.7071, 0.7071, -2.057e-06, 0.7071, 0.7071, -2.057e-06, 0.7071, 0.7071, -2.057e-06, 0.7071, 0.7071, -2.057e-06, -1.0, 0.0, 0.0, -1.0, 0.0, 0.0, -1.0, 0.0, 0.0, -1.0, 0.0, 0.0, -0.866, -1.157e-07, -0.5, -0.866, -1.157e-07, -0.5, -0.866, -1.157e-07, -0.5, -0.866, -1.157e-07, -0.5, 0.0, 0.0, -1.0, 0.0, 0.0, -1.0, 0.0, 0.0, -1.0, 0.0, 0.0, -1.0, 0.866, 0.0, -0.5, 0.866, 0.0, -0.5, 0.866, 0.0, -0.5, 0.866, 0.0, -0.5, 0.866, 2.278e-07, 0.5, 0.866, 2.278e-07, 0.5, 0.866, 2.278e-07, 0.5, 0.866, 2.278e-07, 0.5, -2.224e-07, 1.0, 3.625e-07, -2.224e-07, 1.0, 3.625e-07, -2.224e-07, 1.0, 3.625e-07, -2.224e-07, 1.0, 3.625e-07, 0.0, 8.404e-07, 1.0, 0.0, 8.404e-07, 1.0, 0.0, 8.404e-07, 1.0, 0.0, 8.404e-07, 1.0, -0.866, 1.157e-07, 0.5, -0.866, 1.157e-07, 0.5, -0.866, 1.157e-07, 0.5, -0.866, 1.157e-07, 0.5, -8.114e-06, -3.078e-13, 1.0, -8.114e-06, -3.078e-13, 1.0, -8.114e-06, -3.078e-13, 1.0, -8.114e-06, -3.078e-13, 1.0, 0.0, 0.0, 1.0, 0.0, 0.0, 1.0, 0.0, 0.0, 1.0, 0.0, 0.0, 1.0, -0.5813, 0.7412, -0.3356, -0.5813, 0.7412, -0.3356, -0.5813, 0.7412, -0.3356, -0.5813, 0.7412, 0.3356, -0.5813, 0.7412, 0.3356, -0.5813, 0.7412, 0.3356, 0.0, 0.7412, 0.6712, 0.0, 0.7412, 0.6712, 0.0, 0.7412, 0.6712, 0.5813, 0.7412, 0.3356, 0.5813, 0.7412, 0.3356, 0.5813, 0.7412, 0.3356, 0.5813, 0.7412, -0.3356, 0.5813, 0.7412, -0.3356, 0.5813, 0.7412, -0.3356, 0.0, 0.7412, -0.6712, 0.0, 0.7412, -0.6712, 0.0, 0.7412, -0.6712, 0.0, 0.0, -1.0, 0.0, 0.0, -1.0, 0.0, 0.0, -1.0, 0.0, 0.0, -1.0, -0.5813, -0.7412, -0.3356, -0.5813, -0.7412, -0.3356, -0.5813, -0.7412, -0.3356, 0.0, -0.7412, -0.6712, 0.0, -0.7412, -0.6712, 0.0, -0.7412, -0.6712, 0.5813, -0.7412, -0.3356, 0.5813, -0.7412, -0.3356, 0.5813, -0.7412, -0.3356, 0.5813, -0.7412, 0.3356, 0.5813, -0.7412, 0.3356, 0.5813, -0.7412, 0.3356, 0.0, -0.7412, 0.6712, 0.0, -0.7412, 0.6712, 0.0, -0.7412, 0.6712, -0.5813, -0.7412, 0.3356, -0.5813, -0.7412, 0.3356, -0.5813, -0.7412, 0.3356, 1.0, 0.0, 0.0, 1.0, 0.0, 0.0, 1.0, 0.0, 0.0, 1.0, 0.0, 0.0, 0.0, 1.0, 0.0, 0.0, 1.0, 0.0, 0.0, 1.0, 0.0, 0.0, 1.0, 0.0, -1.0, 0.0, 0.0, -1.0, 0.0, 0.0, -1.0, 0.0, 0.0, -1.0, 0.0, 0.0, 7.434e-06, 2.638e-13, -1.0, 7.434e-06, 2.638e-13, -1.0, 7.434e-06, 2.638e-13, -1.0, 7.434e-06, 2.638e-13, -1.0, 2.224e-07, -1.0, -3.625e-07, 2.224e-07, -1.0, -3.625e-07, 2.224e-07, -1.0, -3.625e-07, 2.224e-07, -1.0, -3.625e-07, -1.0, -4.531e-08, 0.0, -1.0, -4.531e-08, 0.0, -1.0, -4.531e-08, 0.0, -1.0, -4.531e-08, 0.0, 1.0, 4.531e-08, 3.241e-14, 1.0, 4.531e-08, 3.241e-14, 1.0, 4.531e-08, 3.241e-14, 1.0, 4.531e-08, 3.241e-14, 1.617e-07, -0.866, -0.5, 1.617e-07, -0.866, -0.5, 1.617e-07, -0.866, -0.5, 1.617e-07, -0.866, -0.5, 6.015e-07, 0.0, -1.0, 6.015e-07, 0.0, -1.0, 6.015e-07, 0.0, -1.0, 6.015e-07, 0.0, -1.0, -3.703e-07, 0.866, -0.5, -3.703e-07, 0.866, -0.5, -3.703e-07, 0.866, -0.5, -3.703e-07, 0.866, -0.5, -6.357e-07, 0.866, 0.5, -6.357e-07, 0.866, 0.5, -6.357e-07, 0.866, 0.5, -6.357e-07, 0.866, 0.5, -1.125e-06, 1.766e-13, 1.0, -1.125e-06, 1.766e-13, 1.0, -1.125e-06, 1.766e-13, 1.0, -1.125e-06, 1.766e-13, 1.0, -3.21e-07, -0.866, 0.5, -3.21e-07, -0.866, 0.5, -3.21e-07, -0.866, 0.5, -3.21e-07, -0.866, 0.5, 0.0, 0.0, 1.0, 0.0, 0.0, 1.0, 0.0, 0.0, 1.0, 0.0, 0.0, 1.0, -0.7412, -0.5813, -0.3356, -0.7412, -0.5813, -0.3356, -0.7412, -0.5813, -0.3356, -0.7412, -0.5813, 0.3356, -0.7412, -0.5813, 0.3356, -0.7412, -0.5813, 0.3356, -0.7412, 0.0, 0.6712, -0.7412, 0.0, 0.6712, -0.7412, 0.0, 0.6712, -0.7412, 0.5813, 0.3356, -0.7412, 0.5813, 0.3356, -0.7412, 0.5813, 0.3356, -0.7412, 0.5813, -0.3356, -0.7412, 0.5813, -0.3356, -0.7412, 0.5813, -0.3356, -0.7412, 0.0, -0.6712, -0.7412, 0.0, -0.6712, -0.7412, 0.0, -0.6712, 0.0, 0.0, -1.0, 0.0, 0.0, -1.0, 0.0, 0.0, -1.0, 0.0, 0.0, -1.0, 0.7412, -0.5813, -0.3356, 0.7412, -0.5813, -0.3356, 0.7412, -0.5813, -0.3356, 0.7412, -3.169e-07, -0.6712, 0.7412, -3.169e-07, -0.6712, 0.7412, -3.169e-07, -0.6712, 0.7412, 0.5813, -0.3356, 0.7412, 0.5813, -0.3356, 0.7412, 0.5813, -0.3356, 0.7412, 0.5813, 0.3356, 0.7412, 0.5813, 0.3356, 0.7412, 0.5813, 0.3356, 0.7412, -3.169e-07, 0.6712, 0.7412, -3.169e-07, 0.6712, 0.7412, -3.169e-07, 0.6712, 0.7412, -0.5813, 0.3356, 0.7412, -0.5813, 0.3356, 0.7412, -0.5813, 0.3356, 0.0, 1.0, 0.0, 0.0, 1.0, 0.0, 0.0, 1.0, 0.0, 0.0, 1.0, 0.0, -1.0, 9.301e-07, 0.0, -1.0, 9.301e-07, 0.0, -1.0, 9.301e-07, 0.0, -1.0, 9.301e-07, 0.0, 0.0, -1.0, 0.0, 0.0, -1.0, 0.0, 0.0, -1.0, 0.0, 0.0, -1.0, 0.0, 0.866, 1.389e-07, -0.5, 0.866, 1.389e-07, -0.5, 0.866, 1.389e-07, -0.5, 0.866, 1.389e-07, -0.5, 0.0, 0.0, -1.0, 0.0, 0.0, -1.0, 0.0, 0.0, -1.0, 0.0, 0.0, -1.0, -0.866, -2.083e-07, -0.5, -0.866, -2.083e-07, -0.5, -0.866, -2.083e-07, -0.5, -0.866, -2.083e-07, -0.5, -0.866, -3.435e-07, 0.5, -0.866, -3.435e-07, 0.5, -0.866, -3.435e-07, 0.5, -0.866, -3.435e-07, 0.5, 0.0, -8.404e-07, 1.0, 0.0, -8.404e-07, 1.0, 0.0, -8.404e-07, 1.0, 0.0, -8.404e-07, 1.0, 0.866, -4.629e-08, 0.5, 0.866, -4.629e-08, 0.5, 0.866, -4.629e-08, 0.5, 0.866, -4.629e-08, 0.5, 1.86e-06, 0.0, 1.0, 1.86e-06, 0.0, 1.0, 1.86e-06, 0.0, 1.0, 1.86e-06, 0.0, 1.0, 0.5813, -0.7412, -0.3356, 0.5813, -0.7412, -0.3356, 0.5813, -0.7412, -0.3356, 0.5813, -0.7412, 0.3356, 0.5813, -0.7412, 0.3356, 0.5813, -0.7412, 0.3356, 0.0, -0.7412, 0.6712, 0.0, -0.7412, 0.6712, 0.0, -0.7412, 0.6712, -0.5813, -0.7412, 0.3356, -0.5813, -0.7412, 0.3356, -0.5813, -0.7412, 0.3356, -0.5813, -0.7412, -0.3356, -0.5813, -0.7412, -0.3356, -0.5813, -0.7412, -0.3356, 0.0, -0.7412, -0.6712, 0.0, -0.7412, -0.6712, 0.0, -0.7412, -0.6712, 0.0, 0.0, -1.0, 0.0, 0.0, -1.0, 0.0, 0.0, -1.0, 0.0, 0.0, -1.0, 0.5813, 0.7412, -0.3356, 0.5813, 0.7412, -0.3356, 0.5813, 0.7412, -0.3356, 0.0, 0.7412, -0.6712, 0.0, 0.7412, -0.6712, 0.0, 0.7412, -0.6712, -0.5813, 0.7412, -0.3356, -0.5813, 0.7412, -0.3356, -0.5813, 0.7412, -0.3356, -0.5813, 0.7412, 0.3356, -0.5813, 0.7412, 0.3356, -0.5813, 0.7412, 0.3356, 0.0, 0.7412, 0.6712, 0.0, 0.7412, 0.6712, 0.0, 0.7412, 0.6712, 0.5813, 0.7412, 0.3356, 0.5813, 0.7412, 0.3356, 0.5813, 0.7412, 0.3356, -1.0, -1.744e-07, 0.0, -1.0, -1.744e-07, 0.0, -1.0, -1.744e-07, 0.0, -1.0, -1.744e-07, 0.0, 0.0, -1.0, 0.0, 0.0, -1.0, 0.0, 0.0, -1.0, 0.0, 0.0, -1.0, 0.0, 1.0, 2.325e-07, 0.0, 1.0, 2.325e-07, 0.0, 1.0, 2.325e-07, 0.0, 1.0, 2.325e-07, 0.0, -9.216e-08, 0.866, -0.5, -9.216e-08, 0.866, -0.5, -9.216e-08, 0.866, -0.5, -9.216e-08, 0.866, -0.5, 5.789e-07, 0.0, -1.0, 5.789e-07, 0.0, -1.0, 5.789e-07, 0.0, -1.0, 5.789e-07, 0.0, -1.0, -2.098e-07, -0.866, -0.5, -2.098e-07, -0.866, -0.5, -2.098e-07, -0.866, -0.5, -2.098e-07, -0.866, -0.5, 7.545e-07, -0.866, 0.5, 7.545e-07, -0.866, 0.5, 7.545e-07, -0.866, 0.5, 7.545e-07, -0.866, 0.5, 1.006e-06, 0.0, 1.0, 1.006e-06, 0.0, 1.0, 1.006e-06, 0.0, 1.0, 1.006e-06, 0.0, 1.0, 3.21e-07, 0.866, 0.5, 3.21e-07, 0.866, 0.5, 3.21e-07, 0.866, 0.5, 3.21e-07, 0.866, 0.5, 0.0, 0.0, 1.0, 0.0, 0.0, 1.0, 0.0, 0.0, 1.0, 0.0, 0.0, 1.0, 0.7412, 0.5813, -0.3356, 0.7412, 0.5813, -0.3356, 0.7412, 0.5813, -0.3356, 0.7412, 0.5813, 0.3356, 0.7412, 0.5813, 0.3356, 0.7412, 0.5813, 0.3356, 0.7412, 0.0, 0.6712, 0.7412, 0.0, 0.6712, 0.7412, 0.0, 0.6712, 0.7412, -0.5813, 0.3356, 0.7412, -0.5813, 0.3356, 0.7412, -0.5813, 0.3356, 0.7412, -0.5813, -0.3356, 0.7412, -0.5813, -0.3356, 0.7412, -0.5813, -0.3356, 0.7412, 0.0, -0.6712, 0.7412, 0.0, -0.6712, 0.7412, 0.0, -0.6712, 0.0, 0.0, -1.0, 0.0, 0.0, -1.0, 0.0, 0.0, -1.0, 0.0, 0.0, -1.0, -0.7412, 0.5813, -0.3356, -0.7412, 0.5813, -0.3356, -0.7412, 0.5813, -0.3356, -0.7412, 0.0, -0.6712, -0.7412, 0.0, -0.6712, -0.7412, 0.0, -0.6712, -0.7412, -0.5813, -0.3356, -0.7412, -0.5813, -0.3356, -0.7412, -0.5813, -0.3356, -0.7412, -0.5813, 0.3356, -0.7412, -0.5813, 0.3356, -0.7412, -0.5813, 0.3356, -0.7412, 0.0, 0.6712, -0.7412, 0.0, 0.6712, -0.7412, 0.0, 0.6712, -0.7412, 0.5813, 0.3356, -0.7412, 0.5813, 0.3356, -0.7412, 0.5813, 0.3356, 0.0, -1.0, 0.0, 0.0, -1.0, 0.0, 0.0, -1.0, 0.0, 0.0, -1.0, 0.0, 1.0, 0.0, 0.0, 1.0, 0.0, 0.0, 1.0, 0.0, 0.0, 1.0, 0.0, 0.0, 0.0, 1.0, 0.0, 0.0, 1.0, 0.0, 0.0, 1.0, 0.0, 0.0, 1.0, 0.0, 1.0, 2.078e-07, 0.0, 1.0, 2.078e-07, 0.0, 1.0, 2.078e-07, 0.0, 1.0, 2.078e-07, 0.0, -1.0, 2.77e-07, 0.0, -1.0, 2.77e-07, 0.0, -1.0, 2.77e-07, 0.0, -1.0, 2.77e-07, 0.0, 0.0, -1.0, 0.0, 0.0, -1.0, 0.0, 0.0, -1.0, 0.0, 0.0, -1.0, 0.0, 0.0, 0.0, 1.0, 0.0, 0.0, 1.0, 0.0, 0.0, 1.0, 0.0, 0.0, 1.0, 0.0, 1.0, 0.0, 0.0, 1.0, 0.0, 0.0, 1.0, 0.0, 0.0, 1.0, 0.0, 0.0, 0.0, 1.0, 0.0, 0.0, 1.0, 0.0, 0.0, 1.0, 0.0, 0.0, 1.0, -1.0, 2.706e-07, 0.0, -1.0, 2.706e-07, 0.0, -1.0, 2.706e-07, 0.0, -1.0, 2.706e-07, 0.0, 1.0, 1.804e-07, 0.0, 1.0, 1.804e-07, 0.0, 1.0, 1.804e-07, 0.0, 1.0, 1.804e-07, 0.0, 0.0, -1.0, 0.0, 0.0, -1.0, 0.0, 0.0, -1.0, 0.0, 0.0, -1.0, 0.0, 0.0, 0.0, 1.0, 0.0, 0.0, 1.0, 0.0, 0.0, 1.0, 0.0, 0.0, 1.0, 0.0, 1.0, 0.0, 0.0, 1.0, 0.0, 0.0, 1.0, 0.0, 0.0, 1.0, 0.0, 0.0, 0.0, 1.0, 0.0, 0.0, 1.0, 0.0, 0.0, 1.0, 0.0, 0.0, 1.0, -1.0, 2.706e-07, 0.0, -1.0, 2.706e-07, 0.0, -1.0, 2.706e-07, 0.0, -1.0, 2.706e-07, 0.0, 1.0, 1.804e-07, 0.0, 1.0, 1.804e-07, 0.0, 1.0, 1.804e-07, 0.0, 1.0, 1.804e-07, 0.0, 0.0, -1.0, 0.0, 0.0, -1.0, 0.0, 0.0, -1.0, 0.0, 0.0, -1.0, 0.0, 0.0, 0.0, 1.0, 0.0, 0.0, 1.0, 0.0, 0.0, 1.0, 0.0, 0.0, 1.0, 0.0, 1.0, 0.0, 0.0, 1.0, 0.0, 0.0, 1.0, 0.0, 0.0, 1.0, 0.0, 0.0, 0.0, 1.0, 0.0, 0.0, 1.0, 0.0, 0.0, 1.0, 0.0, 0.0, 1.0, -1.0, 2.706e-07, 0.0, -1.0, 2.706e-07, 0.0, -1.0, 2.706e-07, 0.0, -1.0, 2.706e-07, 0.0, 1.0, 1.804e-07, 0.0, 1.0, 1.804e-07, 0.0, 1.0, 1.804e-07, 0.0, 1.0, 1.804e-07, 0.0, 0.0, 1.0, 0.0, 0.0, 1.0, 0.0, 0.0, 1.0, 0.0, 0.0, 1.0, 0.0, 0.0, 0.0, 1.0, 0.0, 0.0, 1.0, 0.0, 0.0, 1.0, 0.0, 0.0, 1.0, 9.408e-07, -1.0, 0.0, 9.408e-07, -1.0, 0.0, 9.408e-07, -1.0, 0.0, 9.408e-07, -1.0, 0.0, -1.0, -6.342e-07, 0.0, -1.0, -6.342e-07, 0.0, -1.0, -6.342e-07, 0.0, -1.0, -6.342e-07, 0.0, -0.5813, -2.14e-07, -0.8137, -0.5813, -2.14e-07, -0.8137, -0.5813, -2.14e-07, -0.8137, -0.5813, -2.14e-07, -0.8137, -1.0, 0.0, 0.0, -1.0, 0.0, 0.0, -1.0, 0.0, 0.0, -1.0, 0.0, 0.0, -1.339e-06, 1.0, 0.0, -1.339e-06, 1.0, 0.0, -1.339e-06, 1.0, 0.0, -1.339e-06, 1.0, 0.0, 0.0, -1.0, 0.0, 0.0, -1.0, 0.0, 0.0, -1.0, 0.0, 0.0, -1.0, 0.0, 0.0, 1.0, 0.0, 0.0, 1.0, 0.0, 0.0, 1.0, 0.0, 0.0, 1.0, 0.0, 0.0, 0.0, -1.0, 0.0, 0.0, -1.0, 0.0, 0.0, -1.0, 0.0, 0.0, -1.0, 0.0, 0.0, 1.0, 0.0, 0.0, 1.0, 0.0, 0.0, 1.0, 0.0, 0.0, 1.0, -1.0, 0.0, 0.0, -1.0, 0.0, 0.0, -1.0, 0.0, 0.0, -1.0, 0.0, 0.0, 1.0, 4.898e-08, 3.337e-14, 1.0, 4.898e-08, 3.337e-14, 1.0, 4.898e-08, 3.337e-14, 1.0, 4.898e-08, 3.337e-14, 1.0, 4.898e-08, 3.337e-14, 1.0, 4.898e-08, 3.337e-14, 0.0, -1.0, 0.0, 0.0, -1.0, 0.0, 0.0, -1.0, 0.0, 0.0, -1.0, 0.0, 0.0, 1.0, 0.0, 0.0, 1.0, 0.0, 0.0, 1.0, 0.0, 0.0, 1.0, 0.0, 0.0, 0.0, -1.0, 0.0, 0.0, -1.0, 0.0, 0.0, -1.0, 0.0, 0.0, -1.0, 0.0, 0.0, 1.0, 0.0, 0.0, 1.0, 0.0, 0.0, 1.0, 0.0, 0.0, 1.0, 0.0, 0.0, 1.0, 0.0, 0.0, 1.0, 0.0, 0.0, 1.0, 0.0, 0.0, 1.0, -2.352e-07, -1.0, 0.0, -2.352e-07, -1.0, 0.0, -2.352e-07, -1.0, 0.0, -2.352e-07, -1.0, 0.0, 1.0, -4.862e-06, 0.0, 1.0, -4.862e-06, 0.0, 1.0, -4.862e-06, 0.0, 1.0, -4.862e-06, 0.0, 0.5813, -1.391e-06, -0.8137, 0.5813, -1.391e-06, -0.8137, 0.5813, -1.391e-06, -0.8137, 0.5813, -1.391e-06, -0.8137, 1.0, 0.0, 0.0, 1.0, 0.0, 0.0, 1.0, 0.0, 0.0, 1.0, 0.0, 0.0, 0.0, 0.0, 1.0, 0.0, 0.0, 1.0, 0.0, 0.0, 1.0, 0.0, 0.0, 1.0, 0.0, -1.0, 0.0, 0.0, -1.0, 0.0, 0.0, -1.0, 0.0, 0.0, -1.0, 0.0, 0.0, 1.0, 0.0, 0.0, 1.0, 0.0, 0.0, 1.0, 0.0, 0.0, 1.0, 0.0, 0.0, 0.0, -1.0, 0.0, 0.0, -1.0, 0.0, 0.0, -1.0, 0.0, 0.0, -1.0, 0.0, 0.0, 1.0, 0.0, 0.0, 1.0, 0.0, 0.0, 1.0, 0.0, 0.0, 1.0, 1.0, 0.0, 0.0, 1.0, 0.0, 0.0, 1.0, 0.0, 0.0, 1.0, 0.0, 0.0, 0.0, -1.0, 0.0, 0.0, -1.0, 0.0, 0.0, -1.0, 0.0, 0.0, -1.0, 0.0, 0.0, 1.0, 0.0, 0.0, 1.0, 0.0, 0.0, 1.0, 0.0, 0.0, 1.0, 0.0, 0.0, 0.0, -1.0, 0.0, 0.0, -1.0, 0.0, 0.0, -1.0, 0.0, 0.0, -1.0, 0.0, 0.0, 1.0, 0.0, 0.0, 1.0, 0.0, 0.0, 1.0, 0.0, 0.0, 1.0, 0.0, -0.7071, 0.7071, 0.0, -0.7071, 0.7071, 0.0, -0.7071, 0.7071, 0.0, -0.7071, 0.7071, -7.454e-07, 0.7071, 0.7071, -7.454e-07, 0.7071, 0.7071, -7.454e-07, 0.7071, 0.7071, -7.454e-07, 0.7071, 0.7071, 0.0, -1.0, 0.0, 0.0, -1.0, 0.0, 0.0, -1.0, 0.0, 0.0, -1.0, 0.0, -3.344e-08, 1.0, 0.0, -3.344e-08, 1.0, 0.0, -3.344e-08, 1.0, 0.0, -3.344e-08, 1.0, 0.0, -0.6786, 0.0, 0.7345, -0.6786, 0.0, 0.7345, -0.6786, 0.0, 0.7345, -0.6786, 0.0, 0.7345, 0.6786, 9.75e-08, 0.7345, 0.6786, 9.75e-08, 0.7345, 0.6786, 9.75e-08, 0.7345, 0.6786, 9.75e-08, 0.7345, 0.7071, -0.7071, 2.184e-08, 0.7071, -0.7071, 2.184e-08, 0.7071, -0.7071, 2.184e-08, 0.7071, -0.7071, 2.184e-08, 0.7071, -0.7071, 2.184e-08, 0.0, -1.544e-06, 1.0, 0.0, -1.544e-06, 1.0, 0.0, -1.544e-06, 1.0, 0.0, -1.544e-06, 1.0, -1.0, -6.47e-08, 1.126e-08, -1.0, -6.47e-08, 1.126e-08, -1.0, -6.47e-08, 1.126e-08, -1.0, -6.47e-08, 1.126e-08, -1.0, -6.47e-08, 1.126e-08, -1.0, -6.47e-08, 1.126e-08, 0.0, 0.7071, 0.7071, 0.0, 0.7071, 0.7071, 0.0, 0.7071, 0.7071, 0.0, 0.7071, 0.7071, -2.993e-07, -1.0, 0.0, -2.993e-07, -1.0, 0.0, -2.993e-07, -1.0, 0.0, -2.993e-07, -1.0, 0.0, 0.0, -0.7071, 0.7071, 0.0, -0.7071, 0.7071, 0.0, -0.7071, 0.7071, 0.0, -0.7071, 0.7071, 0.0, -1.0, 0.0, 0.0, -1.0, 0.0, 0.0, -1.0, 0.0, 0.0, -1.0, 0.0, -1.0, 0.0, 0.0, -1.0, 0.0, 0.0, -1.0, 0.0, 0.0, -1.0, 0.0, 0.0, 1.0, 0.0, 0.0, 1.0, 0.0, 0.0, 1.0, 0.0, 0.0, 1.0, 0.0, 0.0, 9.148e-07, -0.7071, -0.7071, 9.148e-07, -0.7071, -0.7071, 9.148e-07, -0.7071, -0.7071, 9.148e-07, -0.7071, -0.7071, -1.0, -2.455e-08, -1.764e-09, -1.0, -2.455e-08, -1.764e-09, -1.0, -2.455e-08, -1.764e-09, -1.0, -2.455e-08, -1.764e-09, -1.0, -2.455e-08, -1.764e-09, -1.451e-08, -7.649e-08, 1.0, -1.451e-08, -7.649e-08, 1.0, -1.451e-08, -7.649e-08, 1.0, -1.451e-08, -7.649e-08, 1.0, -1.451e-08, -7.649e-08, 1.0, -1.451e-08, -7.649e-08, 1.0, 0.7071, -0.7071, 1.454e-07, 0.7071, -0.7071, 1.454e-07, 0.7071, -0.7071, 1.454e-07, 0.7071, -0.7071, 1.454e-07, -1.0, -1.998e-07, 0.0, -1.0, -1.998e-07, 0.0, -1.0, -1.998e-07, 0.0, 1.0, 1.998e-07, 0.0, 1.0, 1.998e-07, 0.0, 1.0, 1.998e-07, 0.0, 0.0, -0.8599, 0.5105, 0.0, -0.8599, 0.5105, 0.0, -0.8599, 0.5105, 0.0, -0.8599, 0.5105, 0.0, 1.0, 0.0, 0.0, 1.0, 0.0, 0.0, 1.0, 0.0, 0.0, 1.0, 0.0, 0.0, 0.0, -1.0, 0.0, 0.0, -1.0, 0.0, 0.0, -1.0, 0.0, 0.0, -1.0, -1.0, 0.0, 0.0, -1.0, 0.0, 0.0, -1.0, 0.0, 0.0, -1.0, 0.0, 0.0, 0.0, 0.0, 1.0, 0.0, 0.0, 1.0, 0.0, 0.0, 1.0, 0.0, 0.0, 1.0, 1.0, 0.0, 0.0, 1.0, 0.0, 0.0, 1.0, 0.0, 0.0, 1.0, 0.0, 0.0, 0.0, 1.0, 0.0, 0.0, 1.0, 0.0, 0.0, 1.0, 0.0, 0.0, 1.0, 0.0, 0.0, 0.0, -1.0, 0.0, 0.0, -1.0, 0.0, 0.0, -1.0, 0.0, 0.0, -1.0, -1.0, 0.0, 0.0, -1.0, 0.0, 0.0, -1.0, 0.0, 0.0, -1.0, 0.0, 0.0, 0.0, 0.0, 1.0, 0.0, 0.0, 1.0, 0.0, 0.0, 1.0, 0.0, 0.0, 1.0, 1.0, 0.0, 0.0, 1.0, 0.0, 0.0, 1.0, 0.0, 0.0, 1.0, 0.0, 0.0, 8.912e-06, 0.0, 1.0, 8.912e-06, 0.0, 1.0, 8.912e-06, 0.0, 1.0, 8.912e-06, 0.0, 1.0, 8.912e-06, 0.0, 1.0, 8.912e-06, 0.0, 1.0, 8.912e-06, 0.0, 1.0, 8.912e-06, 0.0, 1.0, 1.0, 0.0, -6.594e-06, 1.0, 0.0, -6.594e-06, 1.0, 0.0, -6.594e-06, 1.0, 0.0, -6.594e-06, 0.0, -1.0, 0.0, 0.0, -1.0, 0.0, 0.0, -1.0, 0.0, 0.0, -1.0, 0.0, -1.775e-06, 1.0, 0.0, -1.775e-06, 1.0, 0.0, -1.775e-06, 1.0, 0.0, -1.775e-06, 1.0, 0.0, -1.0, 0.0, 6.594e-06, -1.0, 0.0, 6.594e-06, -1.0, 0.0, 6.594e-06, -1.0, 0.0, 6.594e-06, 1.0, 0.0, -6.594e-06, 1.0, 0.0, -6.594e-06, 1.0, 0.0, -6.594e-06, 1.0, 0.0, -6.594e-06, 0.0, -1.0, 0.0, 0.0, -1.0, 0.0, 0.0, -1.0, 0.0, 0.0, -1.0, 0.0, -1.775e-06, 1.0, 0.0, -1.775e-06, 1.0, 0.0, -1.775e-06, 1.0, 0.0, -1.775e-06, 1.0, 0.0, -1.0, 0.0, 6.594e-06, -1.0, 0.0, 6.594e-06, -1.0, 0.0, 6.594e-06, -1.0, 0.0, 6.594e-06, 0.0, 7.101e-06, 1.0, 0.0, 7.101e-06, 1.0, 0.0, 7.101e-06, 1.0, 0.0, 7.101e-06, 1.0, 0.0, 7.101e-06, 1.0, 0.0, 7.101e-06, 1.0, 0.0, 7.101e-06, 1.0, 0.0, 7.101e-06, 1.0, 0.0, 1.0, -7.812e-06, 0.0, 1.0, -7.812e-06, 0.0, 1.0, -7.812e-06, 0.0, 1.0, -7.812e-06, 1.0, 4.395e-07, -1.951e-12, 1.0, 4.395e-07, -1.951e-12, 1.0, 4.395e-07, -1.951e-12, 1.0, 4.395e-07, -1.951e-12, -1.0, -2.246e-06, -1.099e-06, -1.0, -2.246e-06, -1.099e-06, -1.0, -2.246e-06, -1.099e-06, -1.0, -2.246e-06, -1.099e-06, 0.0, -1.0, 1.172e-05, 0.0, -1.0, 1.172e-05, 0.0, -1.0, 1.172e-05, 0.0, -1.0, 1.172e-05, 0.0, 1.0, -7.812e-06, 0.0, 1.0, -7.812e-06, 0.0, 1.0, -7.812e-06, 0.0, 1.0, -7.812e-06, 1.0, -8.008e-09, 0.0, 1.0, -8.008e-09, 0.0, 1.0, -8.008e-09, 0.0, 1.0, -8.008e-09, 0.0, -1.0, -1.798e-06, 7.805e-12, -1.0, -1.798e-06, 7.805e-12, -1.0, -1.798e-06, 7.805e-12, -1.0, -1.798e-06, 7.805e-12, 0.0, -1.0, 3.906e-06, 0.0, -1.0, 3.906e-06, 0.0, -1.0, 3.906e-06, 0.0, -1.0, 3.906e-06, -8.912e-06, 0.0, 1.0, -8.912e-06, 0.0, 1.0, -8.912e-06, 0.0, 1.0, -8.912e-06, 0.0, 1.0, -2.603e-06, 0.0, 1.0, -2.603e-06, 0.0, 1.0, -2.603e-06, 0.0, 1.0, -2.603e-06, 0.0, 1.0, -1.0, 0.0, -6.594e-06, -1.0, 0.0, -6.594e-06, -1.0, 0.0, -6.594e-06, -1.0, 0.0, -6.594e-06, 0.0, 1.0, 0.0, 0.0, 1.0, 0.0, 0.0, 1.0, 0.0, 0.0, 1.0, 0.0, 1.775e-06, -1.0, 0.0, 1.775e-06, -1.0, 0.0, 1.775e-06, -1.0, 0.0, 1.775e-06, -1.0, 0.0, 1.0, 0.0, 6.594e-06, 1.0, 0.0, 6.594e-06, 1.0, 0.0, 6.594e-06, 1.0, 0.0, 6.594e-06, -1.0, 0.0, -6.594e-06, -1.0, 0.0, -6.594e-06, -1.0, 0.0, -6.594e-06, -1.0, 0.0, -6.594e-06, 0.0, 1.0, 0.0, 0.0, 1.0, 0.0, 0.0, 1.0, 0.0, 0.0, 1.0, 0.0, 1.775e-06, -1.0, 0.0, 1.775e-06, -1.0, 0.0, 1.775e-06, -1.0, 0.0, 1.775e-06, -1.0, 0.0, 1.0, 0.0, 6.594e-06, 1.0, 0.0, 6.594e-06, 1.0, 0.0, 6.594e-06, 1.0, 0.0, 6.594e-06, 0.0, -7.101e-06, 1.0, 0.0, -7.101e-06, 1.0, 0.0, -7.101e-06, 1.0, 0.0, -7.101e-06, 1.0, 0.0, -7.101e-06, 1.0, 0.0, -7.101e-06, 1.0, 0.0, -7.101e-06, 1.0, 0.0, -7.101e-06, 1.0, 0.0, -1.0, -3.906e-06, 0.0, -1.0, -3.906e-06, 0.0, -1.0, -3.906e-06, 0.0, -1.0, -3.906e-06, -1.0, -4.396e-07, -2.927e-12, -1.0, -4.396e-07, -2.927e-12, -1.0, -4.396e-07, -2.927e-12, -1.0, -4.396e-07, -2.927e-12, 1.0, 2.246e-06, -1.099e-06, 1.0, 2.246e-06, -1.099e-06, 1.0, 2.246e-06, -1.099e-06, 1.0, 2.246e-06, -1.099e-06, 0.0, 1.0, 7.812e-06, 0.0, 1.0, 7.812e-06, 0.0, 1.0, 7.812e-06, 0.0, 1.0, 7.812e-06, 0.0, -1.0, -8.789e-06, 0.0, -1.0, -8.789e-06, 0.0, -1.0, -8.789e-06, 0.0, -1.0, -8.789e-06, -1.0, -1.839e-07, -1.463e-12, -1.0, -1.839e-07, -1.463e-12, -1.0, -1.839e-07, -1.463e-12, -1.0, -1.839e-07, -1.463e-12, 1.0, 1.99e-06, 1.366e-11, 1.0, 1.99e-06, 1.366e-11, 1.0, 1.99e-06, 1.366e-11, 1.0, 1.99e-06, 1.366e-11, 0.0, 1.0, 3.906e-06, 0.0, 1.0, 3.906e-06, 0.0, 1.0, 3.906e-06, 0.0, 1.0, 3.906e-06, 0.0, 1.0, 0.0, 0.0, 1.0, 0.0, 0.0, 1.0, 0.0, 0.0, 1.0, 0.0, 0.0, 0.0, 1.0, 0.0, 0.0, 1.0, 0.0, 0.0, 1.0, 0.0, 0.0, 1.0, 0.0, 1.0, 0.0, 0.0, 1.0, 0.0, 0.0, 1.0, 0.0, 0.0, 1.0, 0.0, 0.0, 0.7071, -0.7071, 0.0, 0.7071, -0.7071, 0.0, 0.7071, -0.7071, 0.0, 0.7071, -0.7071, 1.0, 6.378e-08, 0.0, 1.0, 6.378e-08, 0.0, 1.0, 6.378e-08, 0.0, 1.0, 6.378e-08, 0.0, -1.0, 1.253e-07, 0.0, -1.0, 1.253e-07, 0.0, -1.0, 1.253e-07, 0.0, -1.0, 1.253e-07, 0.0, -1.0, 0.0, 0.0, -1.0, 0.0, 0.0, -1.0, 0.0, 0.0, -1.0, 0.0, 0.0, 1.0, 0.0, 6.171e-08, 1.0, 0.0, 6.171e-08, 1.0, 0.0, 6.171e-08, 1.0, 0.0, 6.171e-08, -1.0, -4.786e-08, 8.999e-09, -1.0, -4.786e-08, 8.999e-09, -1.0, -4.786e-08, 8.999e-09, -1.0, -4.786e-08, 8.999e-09, -1.0, -4.786e-08, 8.999e-09, -1.0, -4.786e-08, 8.999e-09, -1.0, -4.786e-08, 8.999e-09, -1.0, -4.786e-08, 8.999e-09, 1.0, 0.0, 1.922e-08, 1.0, 0.0, 1.922e-08, 1.0, 0.0, 1.922e-08, 1.0, 0.0, 1.922e-08, 1.0, 0.0, 1.922e-08, 1.0, 0.0, 1.922e-08, 1.0, 0.0, 1.922e-08, 1.0, 0.0, 1.922e-08, -4.184e-07, 1.0, 0.0, -4.184e-07, 1.0, 0.0, -4.184e-07, 1.0, 0.0, -4.184e-07, 1.0, 0.0, 0.0, 0.0, -1.0, 0.0, 0.0, -1.0, 0.0, 0.0, -1.0, 0.0, 0.0, -1.0, 0.0, 0.0, 1.0, 0.0, 0.0, 1.0, 0.0, 0.0, 1.0, 0.0, 0.0, 1.0, 1.569e-07, -1.0, 0.0, 1.569e-07, -1.0, 0.0, 1.569e-07, -1.0, 0.0, 1.569e-07, -1.0, 0.0, -1.18e-05, 1.0, 0.0, -1.18e-05, 1.0, 0.0, -1.18e-05, 1.0, 0.0, -1.18e-05, 1.0, 0.0, 0.0, 0.0, -1.0, 0.0, 0.0, -1.0, 0.0, 0.0, -1.0, 0.0, 0.0, -1.0, 0.0, -1.0, 0.0, 0.0, -1.0, 0.0, 0.0, -1.0, 0.0, 0.0, -1.0, 0.0, 2.914e-06, 0.0, -1.0, 2.914e-06, 0.0, -1.0, 2.914e-06, 0.0, -1.0, 2.914e-06, 0.0, -1.0, 0.0, 1.0, 0.0, 0.0, 1.0, 0.0, 0.0, 1.0, 0.0, 0.0, 1.0, 0.0, 0.0, 0.0, -1.0, 0.0, 0.0, -1.0, 0.0, 0.0, -1.0, 0.0, 0.0, -1.0, 0.0, -1.0, 0.0, 0.0, -1.0, 0.0, 0.0, -1.0, 0.0, 0.0, -1.0, 0.0, 0.0, 0.0, -1.0, 0.0, 0.0, -1.0, 0.0, 0.0, -1.0, 0.0, 0.0, -1.0, 0.0, 1.0, 0.0, 0.0, 1.0, 0.0, 0.0, 1.0, 0.0, 0.0, 1.0, 0.0, 0.0, 0.0, -1.0, 0.0, 0.0, -1.0, 0.0, 0.0, -1.0, 0.0, 0.0, -1.0, 0.0, 0.0, -1.0, 0.0, 0.0, -1.0, 0.0, 0.0, -1.0, 0.0, 0.0, -1.0, 2.104e-07, 1.0, 0.0, 2.104e-07, 1.0, 0.0, 2.104e-07, 1.0, 0.0, 2.104e-07, 1.0, 0.0, 0.0, -1.0, 0.0, 0.0, -1.0, 0.0, 0.0, -1.0, 0.0, 0.0, -1.0, 0.0, 0.0, 0.0, 1.0, 0.0, 0.0, 1.0, 0.0, 0.0, 1.0, 0.0, 0.0, 1.0, 0.0, 0.0, -1.0, 0.0, 0.0, -1.0, 0.0, 0.0, -1.0, 0.0, 0.0, -1.0, 1.18e-05, -1.0, 0.0, 1.18e-05, -1.0, 0.0, 1.18e-05, -1.0, 0.0, 1.18e-05, -1.0, 0.0, 0.0, -1.0, 0.0, 0.0, -1.0, 0.0, 0.0, -1.0, 0.0, 0.0, -1.0, 0.0, 0.7071, 0.7071, 0.0, 0.7071, 0.7071, 0.0, 0.7071, 0.7071, 0.0, 0.7071, 0.7071, 0.0, 0.0, 1.0, -3.581e-06, 0.0, 1.0, -3.581e-06, 0.0, 1.0, -3.581e-06, 0.0, 1.0, -3.581e-06, 1.0, 0.0, 0.0, 1.0, 0.0, 0.0, 1.0, 0.0, 0.0, 1.0, 0.0, 0.0, -0.7071, 0.7071, -2.057e-06, -0.7071, 0.7071, -2.057e-06, -0.7071, 0.7071, -2.057e-06, -0.7071, 0.7071, -2.057e-06, 0.7071, -0.7071, 3.085e-06, 0.7071, -0.7071, 3.085e-06, 0.7071, -0.7071, 3.085e-06, 0.7071, -0.7071, 3.085e-06, -0.7071, -0.7071, 3.085e-06, -0.7071, -0.7071, 3.085e-06, -0.7071, -0.7071, 3.085e-06, -0.7071, -0.7071, 3.085e-06, 0.7071, -0.7071, 0.0, 0.7071, -0.7071, 0.0, 0.7071, -0.7071, 0.0, 0.7071, -0.7071, 0.0, 1.0, 1.027e-07, 1.005e-08, 1.0, 1.027e-07, 1.005e-08, 1.0, 1.027e-07, 1.005e-08, 1.0, 1.027e-07, 1.005e-08, 1.0, 1.027e-07, 1.005e-08, 1.0, 1.027e-07, 1.005e-08, -1.0, -2.569e-08, -2.807e-08, -1.0, -2.569e-08, -2.807e-08, -1.0, -2.569e-08, -2.807e-08, -1.0, -2.569e-08, -2.807e-08, -1.0, -2.569e-08, -2.807e-08, -1.0, -2.569e-08, -2.807e-08, 0.0, 0.0, -1.0, 0.0, 0.0, -1.0, 0.0, 0.0, -1.0, 0.0, 0.0, -1.0, 3.333e-08, -1.0, 0.0, 3.333e-08, -1.0, 0.0, 3.333e-08, -1.0, 0.0, 3.333e-08, -1.0, 0.0, 3.333e-08, -1.0, 0.0, 3.333e-08, -1.0, 0.0, 3.333e-08, -1.0, 0.0, 3.333e-08, -1.0, 0.0, -1.0, 1.735e-07, -3.359e-07, -1.0, 1.735e-07, -3.359e-07, -1.0, 1.735e-07, -3.359e-07, -1.0, 1.735e-07, -3.359e-07, -1.0, 1.735e-07, -3.359e-07, 0.0, -1.0, 9.563e-08, 0.0, -1.0, 9.563e-08, 0.0, -1.0, 9.563e-08, 0.0, -1.0, 9.563e-08, 1.0, 2.022e-08, -1.126e-08, 1.0, 2.022e-08, -1.126e-08, 1.0, 2.022e-08, -1.126e-08, 1.0, 2.022e-08, -1.126e-08, 1.0, 2.022e-08, -1.126e-08, -0.7071, -0.7071, 0.0, -0.7071, -0.7071, 0.0, -0.7071, -0.7071, 0.0, -0.7071, -0.7071, 0.0, 9.886e-08, 1.0, 6.115e-07, 9.886e-08, 1.0, 6.115e-07, 9.886e-08, 1.0, 6.115e-07, 9.886e-08, 1.0, 6.115e-07, 1.0, 0.0, 0.0, 1.0, 0.0, 0.0, 1.0, 0.0, 0.0, 1.0, 0.0, 0.0, 1.0, 0.0, 0.0, -0.7071, -0.7071, 1.454e-07, -0.7071, -0.7071, 1.454e-07, -0.7071, -0.7071, 1.454e-07, -0.7071, -0.7071, 1.454e-07, 0.0, 1.0, 0.0, 0.0, 1.0, 0.0, 0.0, 1.0, 0.0, 0.0, 1.0, 0.0, -1.0, 0.0, 0.0, -1.0, 0.0, 0.0, -1.0, 0.0, 0.0, -1.0, 0.0, 0.0, 1.0, 8.397e-08, 1.887e-07, 1.0, 8.397e-08, 1.887e-07, 1.0, 8.397e-08, 1.887e-07, 1.0, 8.397e-08, 1.887e-07, 1.0, 8.397e-08, 1.887e-07])] * 3)])
arm_armature_012 = bpy.data.armatures.new('Armature.012')  # bones are not reproduced

# ---- objects
ob_anti_missile_tower = bpy.data.objects.new('anti_missile_tower', me_cube_001)
ob_armature_001 = bpy.data.objects.new('Armature.001', arm_armature_012)
ob_sun = bpy.data.objects.new('Sun', light_sun_001)
ob_sun_001 = bpy.data.objects.new('Sun.001', light_sun_002)
ob_point = bpy.data.objects.new('Point', light_point)
ob_camera = bpy.data.objects.new('Camera', cam_camera)

# ---- transforms, parenting, visibility, modifiers, constraints
ob_anti_missile_tower.location = (0.0, 0.0, 0.0)
ob_anti_missile_tower.scale = (1.0, 1.0, 1.0)
ob_anti_missile_tower.lineart.crease_threshold = 0.0
ob_armature_001.location = (0.0, 0.0, 0.0)
ob_armature_001.lineart.crease_threshold = 0.0
ob_sun.location = (0.0, 0.0, 33.05)
ob_sun.rotation_euler = (-0.2618, -0.0, 0.0)
ob_sun.lineart.crease_threshold = 0.0
ob_sun_001.location = (20.5, -1.989, 21.84)
ob_sun_001.rotation_euler = (-0.3688, 0.7739, -0.1735)
ob_sun_001.lineart.crease_threshold = 0.0
ob_point.location = (0.0, 4.62, 28.91)
ob_point.lineart.crease_threshold = 0.0
ob_camera.location = (30.0, -30.0, 41.06)
ob_camera.rotation_euler = (0.9492, -7.652e-08, 0.7644)
ob_camera.lineart.crease_threshold = 0.0

# ---- collection membership
col_collection.objects.link(ob_anti_missile_tower)
col_collection.objects.link(ob_armature_001)
col_collection.objects.link(ob_sun)
col_collection.objects.link(ob_sun_001)
col_collection.objects.link(ob_point)
col_collection.objects.link(ob_camera)

# ---- scene / render settings (as saved in the file)
scene.camera = ob_camera
scene.frame_start = 1; scene.frame_end = 250; scene.frame_set(165)
scene.render.engine = 'BLENDER_EEVEE_NEXT'
scene.render.film_transparent = True
scene.cycles.use_denoising = False
scene.cycles.samples = 128
scene.cycles.sampling_pattern = 'TABULATED_SOBOL'
scene.cycles.use_adaptive_sampling = False
scene.cycles.use_light_tree = False
scene.view_settings.view_transform = 'Filmic'
bpy.context.view_layer.update()
